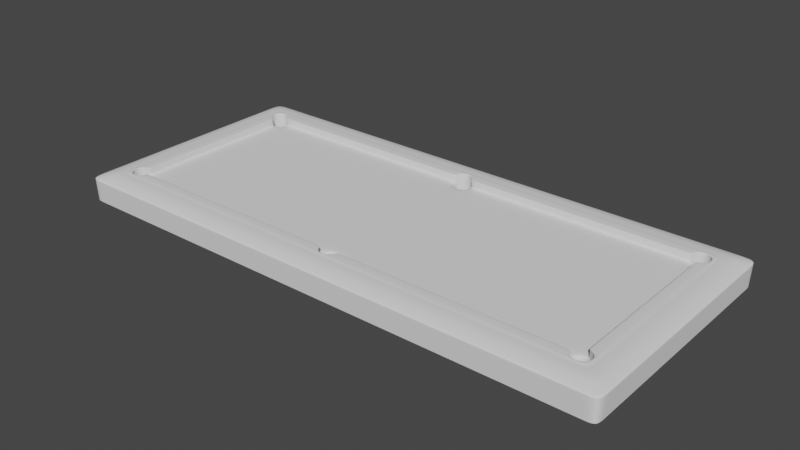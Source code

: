 # Source: Billiard.blend  (saved by Blender 3.1.7; exported with 4.5.12 LTS)
import bpy
from mathutils import Matrix  # noqa: F401  (used for matrix-valued properties, if any)

bpy.ops.wm.read_factory_settings(use_empty=True)
scene = bpy.context.scene
scene.name = 'Scene'

# ---- collections
col_collection = bpy.data.collections.new('Collection'); scene.collection.children.link(col_collection)

# ---- world
world_world = bpy.data.worlds.new('World'); scene.world = world_world
world_world.use_nodes = True; world_world.node_tree.nodes.clear()
_N = world_world.node_tree.nodes; _L = world_world.node_tree.links
n0 = _N.new('ShaderNodeOutputWorld'); n0.name = 'World Output'; n0.location = (300, 300)
n1 = _N.new('ShaderNodeBackground'); n1.name = 'Background'; n1.location = (10, 300)
n1.inputs[0].default_value = (0.05088, 0.05088, 0.05088, 1.0)
_L.new(n1.outputs[0], n0.inputs[0])
n0.is_active_output = True
world_world.color = (0.05088, 0.05088, 0.05088)
world_world.use_sun_shadow = False
world_world.sun_shadow_jitter_overblur = 0.0

# ---- meshes
me_plane_002 = bpy.data.meshes.new('Plane.002')
me_plane_002.from_pydata([(3.128, 1.4, -0.231), (3.128, 0.0, -0.231), (2.631, 1.4, -0.231), (2.631, 0.0, 0.0), (3.128, 0.924, -0.231), (2.679, 0.9668, 0.0), (3.004, 1.4, -0.231), (2.879, 1.4, -0.231), (2.755, 1.4, -0.231), (2.755, 0.924, 0.08402), (2.879, 0.924, 0.08402), (2.755, 0.0, 0.0), (0.1113, 1.043, 0.08402), (2.832, 0.9668, 0.0), (2.755, 0.9352, 0.0), (3.128, 1.043, -0.231), (3.128, 1.162, -0.231), (3.128, 1.281, -0.231), (2.755, 1.151, 0.08402), (2.832, 1.119, 0.08402), (2.648, 1.043, 0.0), (2.679, 1.119, 0.0), (2.863, 1.043, 0.08402), (2.679, 1.119, 0.08402), (2.648, 1.043, 0.08402), (2.863, 1.043, 0.0), (2.832, 1.119, 0.0), (2.755, 0.9352, 0.08402), (2.832, 0.9668, 0.08402), (0.1276, 1.162, 0.08402), (2.755, 1.162, 0.08402), (2.755, 0.924, 0.0), (2.631, 0.924, 0.0), (2.879, 1.162, 0.08402), (2.631, 1.043, 0.0), (2.879, 1.043, 0.08402), (2.631, 1.162, 0.08402), (2.631, 1.043, 0.08402), (2.755, 1.151, 0.0), (0.1276, 1.4, -0.231), (0.0, 1.4, -0.231), (0.1276, 0.0, 0.0), (0.0, 0.0, 0.0), (0.07973, 0.9668, 0.0), (0.0, 0.9352, 0.0), (2.755, 0.0, 0.08402), (2.879, 0.0, 0.08402), (0.1113, 1.043, 0.0), (0.07973, 1.119, 0.0), (0.0, 0.924, 0.0), (0.1276, 0.924, 0.0), (0.1276, 1.043, 0.0), (0.0, 1.151, 0.0), (3.141, 1.281, 0.02961), (3.137, 1.409, 0.02961), (2.755, 1.413, 0.02961), (2.631, 1.413, 0.02961), (2.631, 1.281, 0.07756), (3.141, 0.0, 0.02961), (3.141, 0.924, 0.02961), (3.004, 1.413, 0.02961), (2.879, 1.413, 0.02961), (3.004, 0.0, 0.07756), (2.879, 0.0, 0.07756), (2.755, 0.0, 0.07756), (3.004, 0.924, 0.07756), (2.879, 0.924, 0.07756), (2.755, 0.924, 0.07756), (2.755, 1.281, 0.07756), (2.879, 1.281, 0.07756), (3.004, 1.281, 0.07756), (3.141, 1.043, 0.02961), (3.141, 1.162, 0.02961), (0.1276, 1.162, 0.07756), (0.1276, 1.281, 0.07756), (2.631, 1.043, 0.07756), (2.631, 1.162, 0.07756), (2.755, 1.162, 0.07756), (2.879, 1.043, 0.07756), (2.879, 1.162, 0.07756), (3.004, 1.043, 0.07756), (3.004, 1.162, 0.07756), (2.832, 0.9668, 0.07756), (2.755, 0.9352, 0.07756), (2.648, 1.043, 0.07756), (2.679, 1.119, 0.07756), (2.863, 1.043, 0.07756), (2.832, 1.119, 0.07756), (2.755, 1.151, 0.07756), (0.0, 1.413, 0.02961), (0.1276, 1.413, 0.02961), (0.0, 1.281, 0.07756), (0.0, 1.162, 0.07756), (0.1113, 1.043, 0.07756), (0.07973, 1.119, 0.07756), (0.0, 1.151, 0.07756), (0.1276, 1.043, 0.07756), (0.07973, 1.119, 0.08402), (0.0, 1.151, 0.08402), (0.1276, 1.043, 0.08402), (0.0, 1.162, 0.08402), (-3.128, 1.4, -0.231), (-3.128, 0.0, -0.231), (-2.631, 1.4, -0.231), (-2.631, 0.0, 0.0), (-3.128, 0.924, -0.231), (-2.679, 0.9668, 0.0), (-3.004, 1.4, -0.231), (-2.879, 1.4, -0.231), (-2.755, 1.4, -0.231), (-2.755, 0.924, 0.08402), (-2.879, 0.924, 0.08402), (-2.755, 0.0, 0.0), (-0.1113, 1.043, 0.08402), (-2.832, 0.9668, 0.0), (-2.755, 0.9352, 0.0), (-3.128, 1.043, -0.231), (-3.128, 1.162, -0.231), (-3.128, 1.281, -0.231), (-2.755, 1.151, 0.08402), (-2.832, 1.119, 0.08402), (-2.648, 1.043, 0.0), (-2.679, 1.119, 0.0), (-2.863, 1.043, 0.08402), (-2.679, 1.119, 0.08402), (-2.648, 1.043, 0.08402), (-2.863, 1.043, 0.0), (-2.832, 1.119, 0.0), (-2.755, 0.9352, 0.08402), (-2.832, 0.9668, 0.08402), (-0.1276, 1.162, 0.08402), (-2.755, 1.162, 0.08402), (-2.755, 0.924, 0.0), (-2.631, 0.924, 0.0), (-2.879, 1.162, 0.08402), (-2.631, 1.043, 0.0), (-2.879, 1.043, 0.08402), (-2.631, 1.162, 0.08402), (-2.631, 1.043, 0.08402), (-2.755, 1.151, 0.0), (-0.1276, 1.4, -0.231), (-0.1276, 0.0, 0.0), (-0.07973, 0.9668, 0.0), (-2.755, 0.0, 0.08402), (-2.879, 0.0, 0.08402), (-0.1113, 1.043, 0.0), (-0.07973, 1.119, 0.0), (-0.1276, 0.924, 0.0), (-0.1276, 1.043, 0.0), (-3.141, 1.281, 0.02961), (-3.137, 1.409, 0.02961), (-2.755, 1.413, 0.02961), (-2.631, 1.413, 0.02961), (-2.631, 1.281, 0.07756), (-3.141, 0.0, 0.02961), (-3.141, 0.924, 0.02961), (-3.004, 1.413, 0.02961), (-2.879, 1.413, 0.02961), (-3.004, 0.0, 0.07756), (-2.879, 0.0, 0.07756), (-2.755, 0.0, 0.07756), (-3.004, 0.924, 0.07756), (-2.879, 0.924, 0.07756), (-2.755, 0.924, 0.07756), (-2.755, 1.281, 0.07756), (-2.879, 1.281, 0.07756), (-3.004, 1.281, 0.07756), (-3.141, 1.043, 0.02961), (-3.141, 1.162, 0.02961), (-0.1276, 1.162, 0.07756), (-0.1276, 1.281, 0.07756), (-2.631, 1.043, 0.07756), (-2.631, 1.162, 0.07756), (-2.755, 1.162, 0.07756), (-2.879, 1.043, 0.07756), (-2.879, 1.162, 0.07756), (-3.004, 1.043, 0.07756), (-3.004, 1.162, 0.07756), (-2.832, 0.9668, 0.07756), (-2.755, 0.9352, 0.07756), (-2.648, 1.043, 0.07756), (-2.679, 1.119, 0.07756), (-2.863, 1.043, 0.07756), (-2.832, 1.119, 0.07756), (-2.755, 1.151, 0.07756), (-0.1276, 1.413, 0.02961), (-0.1113, 1.043, 0.07756), (-0.07973, 1.119, 0.07756), (-0.1276, 1.043, 0.07756), (-0.07973, 1.119, 0.08402), (-0.1276, 1.043, 0.08402), (3.128, -1.4, -0.231), (2.631, -1.4, -0.231), (3.128, -0.924, -0.231), (2.679, -0.9668, 0.0), (3.004, -1.4, -0.231), (2.879, -1.4, -0.231), (2.755, -1.4, -0.231), (2.755, -0.924, 0.08402), (2.879, -0.924, 0.08402), (0.1113, -1.043, 0.08402), (2.832, -0.9668, 0.0), (2.755, -0.9352, 0.0), (3.128, -1.043, -0.231), (3.128, -1.162, -0.231), (3.128, -1.281, -0.231), (2.755, -1.151, 0.08402), (2.832, -1.119, 0.08402), (2.648, -1.043, 0.0), (2.679, -1.119, 0.0), (2.863, -1.043, 0.08402), (2.679, -1.119, 0.08402), (2.648, -1.043, 0.08402), (2.863, -1.043, 0.0), (2.832, -1.119, 0.0), (2.755, -0.9352, 0.08402), (2.832, -0.9668, 0.08402), (0.1276, -1.162, 0.08402), (2.755, -1.162, 0.08402), (2.755, -0.924, 0.0), (2.631, -0.924, 0.0), (2.879, -1.162, 0.08402), (2.631, -1.043, 0.0), (2.879, -1.043, 0.08402), (2.631, -1.162, 0.08402), (2.631, -1.043, 0.08402), (2.755, -1.151, 0.0), (0.1276, -1.4, -0.231), (0.0, -1.4, -0.231), (0.07973, -0.9668, 0.0), (0.0, -0.9352, 0.0), (0.1113, -1.043, 0.0), (0.07973, -1.119, 0.0), (0.0, -0.924, 0.0), (0.1276, -0.924, 0.0), (0.1276, -1.043, 0.0), (0.0, -1.151, 0.0), (3.141, -1.281, 0.02961), (3.137, -1.409, 0.02961), (2.755, -1.413, 0.02961), (2.631, -1.413, 0.02961), (2.631, -1.281, 0.07756), (3.141, -0.924, 0.02961), (3.004, -1.413, 0.02961), (2.879, -1.413, 0.02961), (3.004, -0.924, 0.07756), (2.879, -0.924, 0.07756), (2.755, -0.924, 0.07756), (2.755, -1.281, 0.07756), (2.879, -1.281, 0.07756), (3.004, -1.281, 0.07756), (3.141, -1.043, 0.02961), (3.141, -1.162, 0.02961), (0.1276, -1.162, 0.07756), (0.1276, -1.281, 0.07756), (2.631, -1.043, 0.07756), (2.631, -1.162, 0.07756), (2.755, -1.162, 0.07756), (2.879, -1.043, 0.07756), (2.879, -1.162, 0.07756), (3.004, -1.043, 0.07756), (3.004, -1.162, 0.07756), (2.832, -0.9668, 0.07756), (2.755, -0.9352, 0.07756), (2.648, -1.043, 0.07756), (2.679, -1.119, 0.07756), (2.863, -1.043, 0.07756), (2.832, -1.119, 0.07756), (2.755, -1.151, 0.07756), (0.0, -1.413, 0.02961), (0.1276, -1.413, 0.02961), (0.0, -1.281, 0.07756), (0.0, -1.162, 0.07756), (0.1113, -1.043, 0.07756), (0.07973, -1.119, 0.07756), (0.0, -1.151, 0.07756), (0.1276, -1.043, 0.07756), (0.07973, -1.119, 0.08402), (0.0, -1.151, 0.08402), (0.1276, -1.043, 0.08402), (0.0, -1.162, 0.08402), (-3.128, -1.4, -0.231), (-2.631, -1.4, -0.231), (-3.128, -0.924, -0.231), (-2.679, -0.9668, 0.0), (-3.004, -1.4, -0.231), (-2.879, -1.4, -0.231), (-2.755, -1.4, -0.231), (-2.755, -0.924, 0.08402), (-2.879, -0.924, 0.08402), (-0.1113, -1.043, 0.08402), (-2.832, -0.9668, 0.0), (-2.755, -0.9352, 0.0), (-3.128, -1.043, -0.231), (-3.128, -1.162, -0.231), (-3.128, -1.281, -0.231), (-2.755, -1.151, 0.08402), (-2.832, -1.119, 0.08402), (-2.648, -1.043, 0.0), (-2.679, -1.119, 0.0), (-2.863, -1.043, 0.08402), (-2.679, -1.119, 0.08402), (-2.648, -1.043, 0.08402), (-2.863, -1.043, 0.0), (-2.832, -1.119, 0.0), (-2.755, -0.9352, 0.08402), (-2.832, -0.9668, 0.08402), (-0.1276, -1.162, 0.08402), (-2.755, -1.162, 0.08402), (-2.755, -0.924, 0.0), (-2.631, -0.924, 0.0), (-2.879, -1.162, 0.08402), (-2.631, -1.043, 0.0), (-2.879, -1.043, 0.08402), (-2.631, -1.162, 0.08402), (-2.631, -1.043, 0.08402), (-2.755, -1.151, 0.0), (-0.1276, -1.4, -0.231), (-0.07973, -0.9668, 0.0), (-0.1113, -1.043, 0.0), (-0.07973, -1.119, 0.0), (-0.1276, -0.924, 0.0), (-0.1276, -1.043, 0.0), (-3.141, -1.281, 0.02961), (-3.137, -1.409, 0.02961), (-2.755, -1.413, 0.02961), (-2.631, -1.413, 0.02961), (-2.631, -1.281, 0.07756), (-3.141, -0.924, 0.02961), (-3.004, -1.413, 0.02961), (-2.879, -1.413, 0.02961), (-3.004, -0.924, 0.07756), (-2.879, -0.924, 0.07756), (-2.755, -0.924, 0.07756), (-2.755, -1.281, 0.07756), (-2.879, -1.281, 0.07756), (-3.004, -1.281, 0.07756), (-3.141, -1.043, 0.02961), (-3.141, -1.162, 0.02961), (-0.1276, -1.162, 0.07756), (-0.1276, -1.281, 0.07756), (-2.631, -1.043, 0.07756), (-2.631, -1.162, 0.07756), (-2.755, -1.162, 0.07756), (-2.879, -1.043, 0.07756), (-2.879, -1.162, 0.07756), (-3.004, -1.043, 0.07756), (-3.004, -1.162, 0.07756), (-2.832, -0.9668, 0.07756), (-2.755, -0.9352, 0.07756), (-2.648, -1.043, 0.07756), (-2.679, -1.119, 0.07756), (-2.863, -1.043, 0.07756), (-2.832, -1.119, 0.07756), (-2.755, -1.151, 0.07756), (-0.1276, -1.413, 0.02961), (-0.1113, -1.043, 0.07756), (-0.07973, -1.119, 0.07756), (-0.1276, -1.043, 0.07756), (-0.07973, -1.119, 0.08402), (-0.1276, -1.043, 0.08402), (2.863, 1.043, 0.008808), (2.832, 1.119, 0.008808), (2.631, 1.043, 0.008808), (2.755, 0.0, 0.008808), (2.755, 1.151, 0.008808), (0.1113, 1.043, 0.008808), (0.1276, 1.043, 0.008808), (2.648, 1.043, 0.008808), (2.679, 1.119, 0.008808), (2.832, 0.9668, 0.008808), (2.755, 0.9352, 0.008808), (2.755, 0.924, 0.008808), (0.0, 1.151, 0.008808), (0.07973, 1.119, 0.008808), (-2.863, 1.043, 0.008808), (-2.832, 1.119, 0.008808), (-2.631, 1.043, 0.008808), (-2.755, 0.0, 0.008808), (-2.755, 1.151, 0.008808), (-0.1113, 1.043, 0.008808), (-0.1276, 1.043, 0.008808), (-2.648, 1.043, 0.008808), (-2.679, 1.119, 0.008808), (-2.832, 0.9668, 0.008808), (-2.755, 0.9352, 0.008808), (-2.755, 0.924, 0.008808), (-0.07973, 1.119, 0.008808), (2.863, -1.043, 0.008808), (2.832, -1.119, 0.008808), (2.631, -1.043, 0.008808), (2.755, -1.151, 0.008808), (0.1113, -1.043, 0.008808), (0.1276, -1.043, 0.008808), (2.648, -1.043, 0.008808), (2.679, -1.119, 0.008808), (2.832, -0.9668, 0.008808), (2.755, -0.9352, 0.008808), (2.755, -0.924, 0.008808), (0.0, -1.151, 0.008808), (0.07973, -1.119, 0.008808), (-2.863, -1.043, 0.008808), (-2.832, -1.119, 0.008808), (-2.631, -1.043, 0.008808), (-2.755, -1.151, 0.008808), (-0.1113, -1.043, 0.008808), (-0.1276, -1.043, 0.008808), (-2.648, -1.043, 0.008808), (-2.679, -1.119, 0.008808), (-2.832, -0.9668, 0.008808), (-2.755, -0.9352, 0.008808), (-2.755, -0.924, 0.008808), (-0.07973, -1.119, 0.008808), (2.631, 1.043, 0.06906), (2.755, 0.0, 0.06906), (0.1276, 1.043, 0.06906), (2.679, 1.119, 0.06906), (2.755, 0.9352, 0.06906), (2.755, 0.924, 0.06906), (0.07973, 1.119, 0.06906), (-2.631, 1.043, 0.06906), (-2.755, 0.0, 0.06906), (-0.1276, 1.043, 0.06906), (-2.679, 1.119, 0.06906), (-2.755, 0.9352, 0.06906), (-2.755, 0.924, 0.06906), (-0.07973, 1.119, 0.06906), (2.631, -1.043, 0.06906), (0.1276, -1.043, 0.06906), (2.679, -1.119, 0.06906), (2.755, -0.9352, 0.06906), (2.755, -0.924, 0.06906), (0.07973, -1.119, 0.06906), (-2.631, -1.043, 0.06906), (-0.1276, -1.043, 0.06906), (-2.679, -1.119, 0.06906), (-2.755, -0.9352, 0.06906), (-2.755, -0.924, 0.06906), (-0.07973, -1.119, 0.06906), (2.863, 1.043, 0.06906), (2.832, 1.119, 0.06906), (2.755, 1.151, 0.06906), (0.1113, 1.043, 0.06906), (2.648, 1.043, 0.06906), (2.832, 0.9668, 0.06906), (0.0, 1.151, 0.06906), (-2.863, 1.043, 0.06906), (-2.832, 1.119, 0.06906), (-2.755, 1.151, 0.06906), (-0.1113, 1.043, 0.06906), (-2.648, 1.043, 0.06906), (-2.832, 0.9668, 0.06906), (2.863, -1.043, 0.06906), (2.832, -1.119, 0.06906), (2.755, -1.151, 0.06906), (0.1113, -1.043, 0.06906), (2.648, -1.043, 0.06906), (2.832, -0.9668, 0.06906), (0.0, -1.151, 0.06906), (-2.863, -1.043, 0.06906), (-2.832, -1.119, 0.06906), (-2.755, -1.151, 0.06906), (-0.1113, -1.043, 0.06906), (-2.648, -1.043, 0.06906), (-2.832, -0.9668, 0.06906), (0.0, 1.413, 0.01422), (3.137, 1.409, 0.01422), (3.141, 1.281, 0.01422), (0.1276, 1.413, 0.01422), (3.141, 1.162, 0.01422), (2.755, 1.413, 0.01422), (3.141, 0.924, 0.01422), (3.141, 0.0, 0.01422), (2.631, 1.413, 0.01422), (3.141, 1.043, 0.01422), (3.004, 1.413, 0.01422), (2.879, 1.413, 0.01422), (-3.137, 1.409, 0.01422), (-3.141, 1.281, 0.01422), (-0.1276, 1.413, 0.01422), (-3.141, 1.162, 0.01422), (-2.755, 1.413, 0.01422), (-3.141, 0.924, 0.01422), (-3.141, 0.0, 0.01422), (-2.631, 1.413, 0.01422), (-3.141, 1.043, 0.01422), (-3.004, 1.413, 0.01422), (-2.879, 1.413, 0.01422), (0.0, -1.413, 0.01422), (3.137, -1.409, 0.01422), (3.141, -1.281, 0.01422), (0.1276, -1.413, 0.01422), (3.141, -1.162, 0.01422), (2.755, -1.413, 0.01422), (3.141, -0.924, 0.01422), (2.631, -1.413, 0.01422), (3.141, -1.043, 0.01422), (3.004, -1.413, 0.01422), (2.879, -1.413, 0.01422), (-3.137, -1.409, 0.01422), (-3.141, -1.281, 0.01422), (-0.1276, -1.413, 0.01422), (-3.141, -1.162, 0.01422), (-2.755, -1.413, 0.01422), (-3.141, -0.924, 0.01422), (-2.631, -1.413, 0.01422), (-3.141, -1.043, 0.01422), (-3.004, -1.413, 0.01422), (-2.879, -1.413, 0.01422), (0.1276, 1.413, -0.001262), (3.141, 0.924, -0.001262), (3.141, 0.0, -0.001262), (2.631, 1.413, -0.001262), (3.004, 1.413, -0.001262), (-0.1276, 1.413, -0.001262), (-3.141, 0.924, -0.001262), (-3.141, 0.0, -0.001262), (-2.631, 1.413, -0.001262), (-3.004, 1.413, -0.001262), (0.1276, -1.413, -0.001262), (3.141, -0.924, -0.001262), (2.631, -1.413, -0.001262), (3.004, -1.413, -0.001262), (-0.1276, -1.413, -0.001262), (-3.141, -0.924, -0.001262), (-2.631, -1.413, -0.001262), (-3.004, -1.413, -0.001262), (0.0, 1.413, -0.001262), (3.137, 1.409, -0.001262), (3.141, 1.281, -0.001262), (3.141, 1.162, -0.001262), (2.755, 1.413, -0.001262), (3.141, 1.043, -0.001262), (2.879, 1.413, -0.001262), (-3.137, 1.409, -0.001262), (-3.141, 1.281, -0.001262), (-3.141, 1.162, -0.001262), (-2.755, 1.413, -0.001262), (-3.141, 1.043, -0.001262), (-2.879, 1.413, -0.001262), (0.0, -1.413, -0.001262), (3.137, -1.409, -0.001262), (3.141, -1.281, -0.001262), (3.141, -1.162, -0.001262), (2.755, -1.413, -0.001262), (3.141, -1.043, -0.001262), (2.879, -1.413, -0.001262), (-3.137, -1.409, -0.001262), (-3.141, -1.281, -0.001262), (-3.141, -1.162, -0.001262), (-2.755, -1.413, -0.001262), (-3.141, -1.043, -0.001262), (-2.879, -1.413, -0.001262), (2.679, 0.9668, -0.1076), (2.832, 0.9668, -0.1076), (2.755, 0.9352, -0.1076), (2.648, 1.043, -0.1076), (2.679, 1.119, -0.1076), (2.863, 1.043, -0.1076), (2.832, 1.119, -0.1076), (2.755, 1.151, -0.1076), (0.07973, 0.9668, -0.1076), (0.0, 0.9352, -0.1076), (0.1113, 1.043, -0.1076), (0.07973, 1.119, -0.1076), (0.0, 1.151, -0.1076), (-2.679, 0.9668, -0.1076), (-2.832, 0.9668, -0.1076), (-2.755, 0.9352, -0.1076), (-2.648, 1.043, -0.1076), (-2.679, 1.119, -0.1076), (-2.863, 1.043, -0.1076), (-2.832, 1.119, -0.1076), (-2.755, 1.151, -0.1076), (-0.07973, 0.9668, -0.1076), (-0.1113, 1.043, -0.1076), (-0.07973, 1.119, -0.1076), (2.679, -0.9668, -0.1076), (2.832, -0.9668, -0.1076), (2.755, -0.9352, -0.1076), (2.648, -1.043, -0.1076), (2.679, -1.119, -0.1076), (2.863, -1.043, -0.1076), (2.832, -1.119, -0.1076), (2.755, -1.151, -0.1076), (0.07973, -0.9668, -0.1076), (0.0, -0.9352, -0.1076), (0.1113, -1.043, -0.1076), (0.07973, -1.119, -0.1076), (0.0, -1.151, -0.1076), (-2.679, -0.9668, -0.1076), (-2.832, -0.9668, -0.1076), (-2.755, -0.9352, -0.1076), (-2.648, -1.043, -0.1076), (-2.679, -1.119, -0.1076), (-2.863, -1.043, -0.1076), (-2.832, -1.119, -0.1076), (-2.755, -1.151, -0.1076), (-0.07973, -0.9668, -0.1076), (-0.1113, -1.043, -0.1076), (-0.07973, -1.119, -0.1076), (2.679, 0.9668, -0.219), (2.832, 0.9668, -0.219), (2.755, 0.9352, -0.219), (2.648, 1.043, -0.219), (2.679, 1.119, -0.219), (2.863, 1.043, -0.219), (2.832, 1.119, -0.219), (2.755, 1.151, -0.219), (0.07973, 0.9668, -0.219), (0.0, 0.9352, -0.219), (0.1113, 1.043, -0.219), (0.07973, 1.119, -0.219), (0.0, 1.151, -0.219), (-2.679, 0.9668, -0.219), (-2.832, 0.9668, -0.219), (-2.755, 0.9352, -0.219), (-2.648, 1.043, -0.219), (-2.679, 1.119, -0.219), (-2.863, 1.043, -0.219), (-2.832, 1.119, -0.219), (-2.755, 1.151, -0.219), (-0.07973, 0.9668, -0.219), (-0.1113, 1.043, -0.219), (-0.07973, 1.119, -0.219), (2.679, -0.9668, -0.219), (2.832, -0.9668, -0.219), (2.755, -0.9352, -0.219), (2.648, -1.043, -0.219), (2.679, -1.119, -0.219), (2.863, -1.043, -0.219), (2.832, -1.119, -0.219), (2.755, -1.151, -0.219), (0.07973, -0.9668, -0.219), (0.0, -0.9352, -0.219), (0.1113, -1.043, -0.219), (0.07973, -1.119, -0.219), (0.0, -1.151, -0.219), (-2.679, -0.9668, -0.219), (-2.832, -0.9668, -0.219), (-2.755, -0.9352, -0.219), (-2.648, -1.043, -0.219), (-2.679, -1.119, -0.219), (-2.863, -1.043, -0.219), (-2.832, -1.119, -0.219), (-2.755, -1.151, -0.219), (-0.07973, -0.9668, -0.219), (-0.1113, -1.043, -0.219), (-0.07973, -1.119, -0.219)], [], [(24, 23, 36, 37), (28, 27, 9, 10), (41, 3, 32, 50), (99, 37, 36, 29), (3, 11, 31, 32), (45, 46, 10, 9), (466, 475, 60, 54), (419, 442, 93, 94), (413, 443, 84, 75), (415, 413, 75, 96), (472, 471, 59, 58), (418, 414, 64, 67), (417, 418, 67, 83), (416, 441, 88, 85), (470, 473, 56, 55), (50, 32, 34, 51), (441, 440, 87, 88), (467, 466, 54, 53), (473, 468, 90, 56), (440, 439, 86, 87), (439, 444, 82, 86), (14, 5, 32, 31), (442, 415, 96, 93), (5, 20, 34, 32), (443, 416, 85, 84), (469, 467, 53, 72), (468, 465, 89, 90), (474, 469, 72, 71), (476, 470, 55, 61), (42, 41, 50, 49), (444, 417, 83, 82), (471, 474, 71, 59), (43, 44, 49, 50), (47, 43, 50, 51), (475, 476, 61, 60), (445, 419, 94, 95), (70, 53, 54, 60), (74, 57, 56, 90), (62, 58, 59, 65), (67, 64, 45, 9), (63, 62, 65, 66), (57, 68, 55, 56), (68, 69, 61, 55), (69, 70, 60, 61), (66, 65, 80, 78), (78, 80, 81, 79), (79, 81, 70, 69), (77, 79, 69, 68), (76, 77, 68, 57), (83, 67, 9, 27), (73, 76, 57, 74), (65, 59, 71, 80), (80, 71, 72, 81), (81, 72, 53, 70), (79, 77, 30, 33), (78, 79, 33, 35), (85, 88, 18, 23), (66, 78, 35, 10), (88, 87, 19, 18), (93, 96, 99, 12), (91, 74, 90, 89), (92, 73, 74, 91), (87, 86, 22, 19), (76, 73, 29, 36), (22, 28, 10, 35), (19, 22, 35, 33), (18, 19, 33, 30), (23, 18, 30, 36), (97, 12, 99, 29), (98, 97, 29, 100), (63, 66, 10, 46), (82, 83, 27, 28), (77, 76, 36, 30), (75, 84, 24, 37), (96, 75, 37, 99), (84, 85, 23, 24), (94, 93, 12, 97), (73, 92, 100, 29), (86, 82, 28, 22), (95, 94, 97, 98), (125, 138, 137, 124), (129, 111, 110, 128), (141, 147, 133, 104), (190, 130, 137, 138), (104, 133, 132, 112), (143, 110, 111, 144), (477, 150, 156, 486), (426, 187, 186, 449), (420, 171, 180, 450), (422, 188, 171, 420), (483, 154, 155, 482), (425, 163, 160, 421), (424, 179, 163, 425), (423, 181, 184, 448), (481, 151, 152, 484), (147, 148, 135, 133), (448, 184, 183, 447), (478, 149, 150, 477), (484, 152, 185, 479), (447, 183, 182, 446), (446, 182, 178, 451), (115, 132, 133, 106), (449, 186, 188, 422), (106, 133, 135, 121), (450, 180, 181, 423), (480, 168, 149, 478), (479, 185, 89, 465), (485, 167, 168, 480), (487, 157, 151, 481), (42, 49, 147, 141), (451, 178, 179, 424), (482, 155, 167, 485), (142, 147, 49, 44), (145, 148, 147, 142), (486, 156, 157, 487), (445, 95, 187, 426), (166, 156, 150, 149), (170, 185, 152, 153), (158, 161, 155, 154), (163, 110, 143, 160), (159, 162, 161, 158), (153, 152, 151, 164), (164, 151, 157, 165), (165, 157, 156, 166), (162, 174, 176, 161), (174, 175, 177, 176), (175, 165, 166, 177), (173, 164, 165, 175), (172, 153, 164, 173), (179, 128, 110, 163), (169, 170, 153, 172), (161, 176, 167, 155), (176, 177, 168, 167), (177, 166, 149, 168), (175, 134, 131, 173), (174, 136, 134, 175), (181, 124, 119, 184), (162, 111, 136, 174), (184, 119, 120, 183), (186, 113, 190, 188), (91, 89, 185, 170), (92, 91, 170, 169), (183, 120, 123, 182), (172, 137, 130, 169), (123, 136, 111, 129), (120, 134, 136, 123), (119, 131, 134, 120), (124, 137, 131, 119), (189, 130, 190, 113), (98, 100, 130, 189), (159, 144, 111, 162), (178, 129, 128, 179), (173, 131, 137, 172), (171, 138, 125, 180), (188, 190, 138, 171), (180, 125, 124, 181), (187, 189, 113, 186), (169, 130, 100, 92), (182, 123, 129, 178), (95, 98, 189, 187), (212, 225, 224, 211), (216, 199, 198, 215), (41, 234, 220, 3), (279, 217, 224, 225), (3, 220, 219, 11), (45, 198, 199, 46), (489, 238, 243, 497), (432, 274, 273, 455), (427, 255, 264, 456), (428, 276, 255, 427), (472, 58, 242, 494), (431, 247, 64, 414), (430, 263, 247, 431), (429, 265, 268, 454), (493, 239, 240, 495), (234, 235, 222, 220), (454, 268, 267, 453), (490, 237, 238, 489), (495, 240, 270, 491), (453, 267, 266, 452), (452, 266, 262, 457), (202, 219, 220, 194), (455, 273, 276, 428), (194, 220, 222, 208), (456, 264, 265, 429), (492, 252, 237, 490), (491, 270, 269, 488), (496, 251, 252, 492), (498, 244, 239, 493), (42, 233, 234, 41), (457, 262, 263, 430), (494, 242, 251, 496), (229, 234, 233, 230), (231, 235, 234, 229), (497, 243, 244, 498), (458, 275, 274, 432), (250, 243, 238, 237), (254, 270, 240, 241), (62, 245, 242, 58), (247, 198, 45, 64), (63, 246, 245, 62), (241, 240, 239, 248), (248, 239, 244, 249), (249, 244, 243, 250), (246, 258, 260, 245), (258, 259, 261, 260), (259, 249, 250, 261), (257, 248, 249, 259), (256, 241, 248, 257), (263, 215, 198, 247), (253, 254, 241, 256), (245, 260, 251, 242), (260, 261, 252, 251), (261, 250, 237, 252), (259, 221, 218, 257), (258, 223, 221, 259), (265, 211, 206, 268), (246, 199, 223, 258), (268, 206, 207, 267), (273, 200, 279, 276), (271, 269, 270, 254), (272, 271, 254, 253), (267, 207, 210, 266), (256, 224, 217, 253), (210, 223, 199, 216), (207, 221, 223, 210), (206, 218, 221, 207), (211, 224, 218, 206), (277, 217, 279, 200), (278, 280, 217, 277), (63, 46, 199, 246), (262, 216, 215, 263), (257, 218, 224, 256), (255, 225, 212, 264), (276, 279, 225, 255), (264, 212, 211, 265), (274, 277, 200, 273), (253, 217, 280, 272), (266, 210, 216, 262), (275, 278, 277, 274), (302, 301, 314, 315), (306, 305, 288, 289), (141, 104, 310, 321), (360, 315, 314, 307), (104, 112, 309, 310), (143, 144, 289, 288), (499, 507, 329, 324), (438, 462, 356, 357), (433, 463, 350, 341), (434, 433, 341, 358), (483, 504, 328, 154), (437, 421, 160, 333), (436, 437, 333, 349), (435, 461, 354, 351), (503, 505, 326, 325), (321, 310, 312, 322), (461, 460, 353, 354), (500, 499, 324, 323), (505, 501, 355, 326), (460, 459, 352, 353), (459, 464, 348, 352), (292, 284, 310, 309), (462, 434, 358, 356), (284, 298, 312, 310), (463, 435, 351, 350), (502, 500, 323, 338), (501, 488, 269, 355), (506, 502, 338, 337), (508, 503, 325, 330), (42, 141, 321, 233), (464, 436, 349, 348), (504, 506, 337, 328), (318, 230, 233, 321), (319, 318, 321, 322), (507, 508, 330, 329), (458, 438, 357, 275), (336, 323, 324, 329), (340, 327, 326, 355), (158, 154, 328, 331), (333, 160, 143, 288), (159, 158, 331, 332), (327, 334, 325, 326), (334, 335, 330, 325), (335, 336, 329, 330), (332, 331, 346, 344), (344, 346, 347, 345), (345, 347, 336, 335), (343, 345, 335, 334), (342, 343, 334, 327), (349, 333, 288, 305), (339, 342, 327, 340), (331, 328, 337, 346), (346, 337, 338, 347), (347, 338, 323, 336), (345, 343, 308, 311), (344, 345, 311, 313), (351, 354, 296, 301), (332, 344, 313, 289), (354, 353, 297, 296), (356, 358, 360, 290), (271, 340, 355, 269), (272, 339, 340, 271), (353, 352, 300, 297), (342, 339, 307, 314), (300, 306, 289, 313), (297, 300, 313, 311), (296, 297, 311, 308), (301, 296, 308, 314), (359, 290, 360, 307), (278, 359, 307, 280), (159, 332, 289, 144), (348, 349, 305, 306), (343, 342, 314, 308), (341, 350, 302, 315), (358, 341, 315, 360), (350, 351, 301, 302), (357, 356, 290, 359), (339, 272, 280, 307), (352, 348, 306, 300), (275, 357, 359, 278), (236, 320, 412, 399), (291, 292, 410, 409), (298, 299, 408, 407), (319, 322, 406, 405), (303, 291, 409, 401), (304, 303, 401, 402), (316, 304, 402, 404), (299, 316, 404, 408), (292, 309, 411, 410), (309, 112, 378, 411), (322, 312, 403, 406), (312, 298, 407, 403), (320, 319, 405, 412), (236, 399, 400, 232), (201, 396, 397, 202), (208, 394, 395, 209), (231, 392, 393, 235), (213, 388, 396, 201), (214, 389, 388, 213), (226, 391, 389, 214), (209, 395, 391, 226), (202, 397, 398, 219), (219, 398, 364, 11), (235, 393, 390, 222), (222, 390, 394, 208), (232, 400, 392, 231), (52, 373, 387, 146), (114, 384, 385, 115), (121, 382, 383, 122), (145, 380, 381, 148), (126, 375, 384, 114), (127, 376, 375, 126), (139, 379, 376, 127), (122, 383, 379, 139), (115, 385, 386, 132), (132, 386, 378, 112), (148, 381, 377, 135), (135, 377, 382, 121), (146, 387, 380, 145), (52, 48, 374, 373), (13, 14, 371, 370), (20, 21, 369, 368), (47, 51, 367, 366), (25, 13, 370, 361), (26, 25, 361, 362), (38, 26, 362, 365), (21, 38, 365, 369), (14, 31, 372, 371), (31, 11, 364, 372), (51, 34, 363, 367), (34, 20, 368, 363), (48, 47, 366, 374), (399, 412, 438, 458), (409, 410, 436, 464), (407, 408, 435, 463), (405, 406, 434, 462), (401, 409, 464, 459), (402, 401, 459, 460), (404, 402, 460, 461), (408, 404, 461, 435), (410, 411, 437, 436), (411, 378, 421, 437), (406, 403, 433, 434), (403, 407, 463, 433), (412, 405, 462, 438), (399, 458, 432, 400), (396, 457, 430, 397), (394, 456, 429, 395), (392, 455, 428, 393), (388, 452, 457, 396), (389, 453, 452, 388), (391, 454, 453, 389), (395, 429, 454, 391), (397, 430, 431, 398), (398, 431, 414, 364), (393, 428, 427, 390), (390, 427, 456, 394), (400, 432, 455, 392), (373, 445, 426, 387), (384, 451, 424, 385), (382, 450, 423, 383), (380, 449, 422, 381), (375, 446, 451, 384), (376, 447, 446, 375), (379, 448, 447, 376), (383, 423, 448, 379), (385, 424, 425, 386), (386, 425, 421, 378), (381, 422, 420, 377), (377, 420, 450, 382), (387, 426, 449, 380), (373, 374, 419, 445), (370, 371, 417, 444), (368, 369, 416, 443), (366, 367, 415, 442), (361, 370, 444, 439), (362, 361, 439, 440), (365, 362, 440, 441), (369, 365, 441, 416), (371, 372, 418, 417), (372, 364, 414, 418), (367, 363, 413, 415), (363, 368, 443, 413), (374, 366, 442, 419), (526, 552, 508, 507), (524, 551, 506, 504), (552, 550, 503, 508), (551, 549, 502, 506), (523, 540, 488, 501), (549, 548, 500, 502), (525, 523, 501, 505), (548, 547, 499, 500), (550, 525, 505, 503), (516, 524, 504, 483), (547, 526, 507, 499), (522, 497, 498, 546), (520, 494, 496, 545), (546, 498, 493, 544), (545, 496, 492, 543), (519, 491, 488, 540), (543, 492, 490, 542), (521, 495, 491, 519), (542, 490, 489, 541), (544, 493, 495, 521), (511, 472, 494, 520), (541, 489, 497, 522), (518, 486, 487, 539), (515, 482, 485, 538), (539, 487, 481, 537), (538, 485, 480, 536), (514, 479, 465, 527), (536, 480, 478, 535), (517, 484, 479, 514), (535, 478, 477, 534), (537, 481, 484, 517), (516, 483, 482, 515), (534, 477, 486, 518), (513, 533, 476, 475), (510, 532, 474, 471), (533, 531, 470, 476), (532, 530, 469, 474), (509, 527, 465, 468), (530, 529, 467, 469), (512, 509, 468, 473), (529, 528, 466, 467), (531, 512, 473, 470), (511, 510, 471, 472), (528, 513, 475, 466), (0, 6, 513, 528), (1, 4, 510, 511), (8, 2, 512, 531), (17, 0, 528, 529), (2, 39, 509, 512), (16, 17, 529, 530), (39, 40, 527, 509), (15, 16, 530, 532), (7, 8, 531, 533), (4, 15, 532, 510), (6, 7, 533, 513), (101, 534, 518, 107), (102, 516, 515, 105), (109, 537, 517, 103), (118, 535, 534, 101), (103, 517, 514, 140), (117, 536, 535, 118), (140, 514, 527, 40), (116, 538, 536, 117), (108, 539, 537, 109), (105, 515, 538, 116), (107, 518, 539, 108), (191, 541, 522, 195), (1, 511, 520, 193), (197, 544, 521, 192), (205, 542, 541, 191), (192, 521, 519, 227), (204, 543, 542, 205), (227, 519, 540, 228), (203, 545, 543, 204), (196, 546, 544, 197), (193, 520, 545, 203), (195, 522, 546, 196), (281, 285, 526, 547), (102, 283, 524, 516), (287, 282, 525, 550), (295, 281, 547, 548), (282, 317, 523, 525), (294, 295, 548, 549), (317, 228, 540, 523), (293, 294, 549, 551), (286, 287, 550, 552), (283, 293, 551, 524), (285, 286, 552, 526), (213, 201, 578, 582), (115, 106, 566, 568), (318, 319, 599, 598), (26, 38, 560, 559), (214, 213, 582, 583), (114, 115, 568, 567), (319, 320, 600, 599), (38, 21, 557, 560), (226, 214, 583, 584), (106, 121, 569, 566), (320, 236, 589, 600), (209, 226, 584, 581), (121, 122, 570, 569), (126, 114, 567, 571), (229, 230, 586, 585), (44, 43, 561, 562), (284, 292, 592, 590), (127, 126, 571, 572), (231, 229, 585, 587), (43, 47, 563, 561), (292, 291, 591, 592), (139, 127, 572, 573), (232, 231, 587, 588), (47, 48, 564, 563), (298, 284, 590, 593), (122, 139, 573, 570), (236, 232, 588, 589), (5, 14, 555, 553), (48, 52, 565, 564), (299, 298, 593, 594), (14, 13, 554, 555), (291, 303, 595, 591), (202, 194, 577, 579), (142, 44, 562, 574), (20, 5, 553, 556), (303, 304, 596, 595), (201, 202, 579, 578), (145, 142, 574, 575), (21, 20, 556, 557), (304, 316, 597, 596), (194, 208, 580, 577), (146, 145, 575, 576), (13, 25, 558, 554), (316, 299, 594, 597), (208, 209, 581, 580), (230, 318, 598, 586), (52, 146, 576, 565), (25, 26, 559, 558), (585, 586, 634, 633), (570, 573, 621, 618), (599, 600, 648, 647), (559, 560, 608, 607), (587, 585, 633, 635), (574, 562, 610, 622), (600, 589, 637, 648), (560, 557, 605, 608), (588, 587, 635, 636), (575, 574, 622, 623), (562, 561, 609, 610), (589, 588, 636, 637), (576, 575, 623, 624), (561, 563, 611, 609), (590, 592, 640, 638), (565, 576, 624, 613), (563, 564, 612, 611), (592, 591, 639, 640), (579, 577, 625, 627), (564, 565, 613, 612), (593, 590, 638, 641), (578, 579, 627, 626), (568, 566, 614, 616), (594, 593, 641, 642), (577, 580, 628, 625), (567, 568, 616, 615), (591, 595, 643, 639), (553, 555, 603, 601), (580, 581, 629, 628), (566, 569, 617, 614), (595, 596, 644, 643), (555, 554, 602, 603), (582, 578, 626, 630), (569, 570, 618, 617), (596, 597, 645, 644), (556, 553, 601, 604), (583, 582, 630, 631), (571, 567, 615, 619), (597, 594, 642, 645), (557, 556, 604, 605), (584, 583, 631, 632), (572, 571, 619, 620), (586, 598, 646, 634), (554, 558, 606, 602), (581, 584, 632, 629), (573, 572, 620, 621), (598, 599, 647, 646), (558, 559, 607, 606)])
me_plane_002.polygons.foreach_set('use_smooth', [True] * 608)
_uv = me_plane_002.uv_layers.new(name='UVMap')
_uv.uv.foreach_set('vector', [0.9201, 0.8725, 0.9201, 0.9089, 0.9173, 0.915, 0.9173, 0.8725, 0.9558, 0.8361, 0.938, 0.8361, 0.938, 0.83, 0.9586, 0.83, 0.5, 0.5, 0.9173, 0.5, 0.9173, 0.83, 0.5, 0.83, 0.5, 0.8725, 0.9173, 0.8725, 0.9173, 0.915, 0.5, 0.915, 0.9173, 0.5, 0.938, 0.5, 0.938, 0.83, 0.9173, 0.83, 0.938, 0.5, 0.9586, 0.5, 0.9586, 0.83, 0.938, 0.83, 0.0, 0.0, 0.0, 0.0, 0.0, 0.0, 0.0, 0.0, 0.0, 0.0, 0.0, 0.0, 0.0, 0.0, 0.0, 0.0, 0.9173, 0.8725, 0.9201, 0.8725, 0.9201, 0.8725, 0.9173, 0.8725, 0.5, 0.8725, 0.9173, 0.8725, 0.9173, 0.8725, 0.5, 0.8725, 0.0, 0.0, 0.0, 0.0, 0.0, 0.0, 0.0, 0.0, 0.938, 0.83, 0.938, 0.5, 0.938, 0.5, 0.938, 0.83, 0.938, 0.8361, 0.938, 0.83, 0.938, 0.83, 0.938, 0.8361, 0.0, 0.0, 0.0, 0.0, 0.0, 0.0, 0.0, 0.0, 0.0, 0.0, 0.0, 0.0, 0.0, 0.0, 0.0, 0.0, 0.5, 0.83, 0.9173, 0.83, 0.9173, 0.8725, 0.5, 0.8725, 0.0, 0.0, 0.0, 0.0, 0.0, 0.0, 0.0, 0.0, 0.0, 0.0, 0.0, 0.0, 0.0, 0.0, 0.0, 0.0, 0.0, 0.0, 0.0, 0.0, 0.0, 0.0, 0.0, 0.0, 0.0, 0.0, 0.0, 0.0, 0.0, 0.0, 0.0, 0.0, 0.0, 0.0, 0.0, 0.0, 0.0, 0.0, 0.0, 0.0, 0.938, 0.8361, 0.9201, 0.8361, 0.9173, 0.83, 0.938, 0.83, 0.9558, 0.8725, 0.9586, 0.8725, 0.9586, 0.8725, 0.9558, 0.8725, 0.9201, 0.8361, 0.9201, 0.8725, 0.9173, 0.8725, 0.9173, 0.83, 0.0, 0.0, 0.0, 0.0, 0.0, 0.0, 0.0, 0.0, 0.0, 0.0, 0.0, 0.0, 0.0, 0.0, 0.0, 0.0, 0.0, 0.0, 0.0, 0.0, 0.0, 0.0, 0.0, 0.0, 0.0, 0.0, 0.0, 0.0, 0.0, 0.0, 0.0, 0.0, 0.0, 0.0, 0.0, 0.0, 0.0, 0.0, 0.0, 0.0, 0.938, 0.5, 0.9586, 0.5, 0.9586, 0.83, 0.938, 0.83, 0.0, 0.0, 0.0, 0.0, 0.0, 0.0, 0.0, 0.0, 0.0, 0.0, 0.0, 0.0, 0.0, 0.0, 0.0, 0.0, 0.9558, 0.8361, 0.938, 0.8361, 0.938, 0.83, 0.9586, 0.83, 0.9558, 0.8725, 0.9558, 0.8361, 0.9586, 0.83, 0.9586, 0.8725, 0.0, 0.0, 0.0, 0.0, 0.0, 0.0, 0.0, 0.0, 0.0, 0.0, 0.0, 0.0, 0.0, 0.0, 0.0, 0.0, 0.9793, 0.9575, 1.0, 0.9575, 1.0, 1.0, 0.9793, 1.0, 0.5, 0.9575, 0.9173, 0.9575, 0.9173, 1.0, 0.5, 1.0, 0.9793, 0.5, 1.0, 0.5, 1.0, 0.83, 0.9793, 0.83, 0.938, 0.83, 0.938, 0.5, 0.938, 0.5, 0.938, 0.83, 0.9586, 0.5, 0.9793, 0.5, 0.9793, 0.83, 0.9586, 0.83, 0.9173, 0.9575, 0.938, 0.9575, 0.938, 1.0, 0.9173, 1.0, 0.938, 0.9575, 0.9586, 0.9575, 0.9586, 1.0, 0.938, 1.0, 0.9586, 0.9575, 0.9793, 0.9575, 0.9793, 1.0, 0.9586, 1.0, 0.9586, 0.83, 0.9793, 0.83, 0.9793, 0.8725, 0.9586, 0.8725, 0.9586, 0.8725, 0.9793, 0.8725, 0.9793, 0.915, 0.9586, 0.915, 0.9586, 0.915, 0.9793, 0.915, 0.9793, 0.9575, 0.9586, 0.9575, 0.938, 0.915, 0.9586, 0.915, 0.9586, 0.9575, 0.938, 0.9575, 0.9173, 0.915, 0.938, 0.915, 0.938, 0.9575, 0.9173, 0.9575, 0.938, 0.8361, 0.938, 0.83, 0.938, 0.83, 0.938, 0.8361, 0.5, 0.915, 0.9173, 0.915, 0.9173, 0.9575, 0.5, 0.9575, 0.9793, 0.83, 1.0, 0.83, 1.0, 0.8725, 0.9793, 0.8725, 0.9793, 0.8725, 1.0, 0.8725, 1.0, 0.915, 0.9793, 0.915, 0.9793, 0.915, 1.0, 0.915, 1.0, 0.9575, 0.9793, 0.9575, 0.9586, 0.915, 0.938, 0.915, 0.938, 0.915, 0.9586, 0.915, 0.9586, 0.8725, 0.9586, 0.915, 0.9586, 0.915, 0.9586, 0.8725, 0.0, 0.0, 0.0, 0.0, 0.0, 0.0, 0.0, 0.0, 0.9586, 0.83, 0.9586, 0.8725, 0.9586, 0.8725, 0.9586, 0.83, 0.0, 0.0, 0.0, 0.0, 0.0, 0.0, 0.0, 0.0, 0.9558, 0.8725, 0.9586, 0.8725, 0.9586, 0.8725, 0.9558, 0.8725, 0.938, 0.9575, 0.9586, 0.9575, 0.9586, 1.0, 0.938, 1.0, 0.938, 0.915, 0.9586, 0.915, 0.9586, 0.9575, 0.938, 0.9575, 0.0, 0.0, 0.0, 0.0, 0.0, 0.0, 0.0, 0.0, 0.9173, 0.915, 0.5, 0.915, 0.5, 0.915, 0.9173, 0.915, 0.9558, 0.8725, 0.9558, 0.8361, 0.9586, 0.83, 0.9586, 0.8725, 0.9558, 0.9089, 0.9558, 0.8725, 0.9586, 0.8725, 0.9586, 0.915, 0.938, 0.9089, 0.9558, 0.9089, 0.9586, 0.915, 0.938, 0.915, 0.9201, 0.9089, 0.938, 0.9089, 0.938, 0.915, 0.9173, 0.915, 0.9558, 0.9089, 0.9558, 0.8725, 0.9586, 0.8725, 0.9586, 0.915, 0.938, 0.9089, 0.9558, 0.9089, 0.9586, 0.915, 0.938, 0.915, 0.9586, 0.5, 0.9586, 0.83, 0.9586, 0.83, 0.9586, 0.5, 0.0, 0.0, 0.0, 0.0, 0.0, 0.0, 0.0, 0.0, 0.938, 0.915, 0.9173, 0.915, 0.9173, 0.915, 0.938, 0.915, 0.9173, 0.8725, 0.9201, 0.8725, 0.9201, 0.8725, 0.9173, 0.8725, 0.5, 0.8725, 0.9173, 0.8725, 0.9173, 0.8725, 0.5, 0.8725, 0.0, 0.0, 0.0, 0.0, 0.0, 0.0, 0.0, 0.0, 0.0, 0.0, 0.0, 0.0, 0.0, 0.0, 0.0, 0.0, 0.9586, 0.915, 0.938, 0.915, 0.938, 0.915, 0.9586, 0.915, 0.0, 0.0, 0.0, 0.0, 0.0, 0.0, 0.0, 0.0, 0.0, 0.0, 0.0, 0.0, 0.0, 0.0, 0.0, 0.0, 0.9201, 0.8725, 0.9173, 0.8725, 0.9173, 0.915, 0.9201, 0.9089, 0.9558, 0.8361, 0.9586, 0.83, 0.938, 0.83, 0.938, 0.8361, 0.5, 0.5, 0.5, 0.83, 0.9173, 0.83, 0.9173, 0.5, 0.5, 0.8725, 0.5, 0.915, 0.9173, 0.915, 0.9173, 0.8725, 0.9173, 0.5, 0.9173, 0.83, 0.938, 0.83, 0.938, 0.5, 0.938, 0.5, 0.938, 0.83, 0.9586, 0.83, 0.9586, 0.5, 0.0, 0.0, 0.0, 0.0, 0.0, 0.0, 0.0, 0.0, 0.0, 0.0, 0.0, 0.0, 0.0, 0.0, 0.0, 0.0, 0.9173, 0.8725, 0.9173, 0.8725, 0.9201, 0.8725, 0.9201, 0.8725, 0.5, 0.8725, 0.5, 0.8725, 0.9173, 0.8725, 0.9173, 0.8725, 0.0, 0.0, 0.0, 0.0, 0.0, 0.0, 0.0, 0.0, 0.938, 0.83, 0.938, 0.83, 0.938, 0.5, 0.938, 0.5, 0.938, 0.8361, 0.938, 0.8361, 0.938, 0.83, 0.938, 0.83, 0.0, 0.0, 0.0, 0.0, 0.0, 0.0, 0.0, 0.0, 0.0, 0.0, 0.0, 0.0, 0.0, 0.0, 0.0, 0.0, 0.5, 0.83, 0.5, 0.8725, 0.9173, 0.8725, 0.9173, 0.83, 0.0, 0.0, 0.0, 0.0, 0.0, 0.0, 0.0, 0.0, 0.0, 0.0, 0.0, 0.0, 0.0, 0.0, 0.0, 0.0, 0.0, 0.0, 0.0, 0.0, 0.0, 0.0, 0.0, 0.0, 0.0, 0.0, 0.0, 0.0, 0.0, 0.0, 0.0, 0.0, 0.0, 0.0, 0.0, 0.0, 0.0, 0.0, 0.0, 0.0, 0.938, 0.8361, 0.938, 0.83, 0.9173, 0.83, 0.9201, 0.8361, 0.9558, 0.8725, 0.9558, 0.8725, 0.9586, 0.8725, 0.9586, 0.8725, 0.9201, 0.8361, 0.9173, 0.83, 0.9173, 0.8725, 0.9201, 0.8725, 0.0, 0.0, 0.0, 0.0, 0.0, 0.0, 0.0, 0.0, 0.0, 0.0, 0.0, 0.0, 0.0, 0.0, 0.0, 0.0, 0.0, 0.0, 0.0, 0.0, 0.0, 0.0, 0.0, 0.0, 0.0, 0.0, 0.0, 0.0, 0.0, 0.0, 0.0, 0.0, 0.0, 0.0, 0.0, 0.0, 0.0, 0.0, 0.0, 0.0, 0.938, 0.5, 0.938, 0.83, 0.9586, 0.83, 0.9586, 0.5, 0.0, 0.0, 0.0, 0.0, 0.0, 0.0, 0.0, 0.0, 0.0, 0.0, 0.0, 0.0, 0.0, 0.0, 0.0, 0.0, 0.9558, 0.8361, 0.9586, 0.83, 0.938, 0.83, 0.938, 0.8361, 0.9558, 0.8725, 0.9586, 0.8725, 0.9586, 0.83, 0.9558, 0.8361, 0.0, 0.0, 0.0, 0.0, 0.0, 0.0, 0.0, 0.0, 0.0, 0.0, 0.0, 0.0, 0.0, 0.0, 0.0, 0.0, 0.9793, 0.9575, 0.9793, 1.0, 1.0, 1.0, 1.0, 0.9575, 0.5, 0.9575, 0.5, 1.0, 0.9173, 1.0, 0.9173, 0.9575, 0.9793, 0.5, 0.9793, 0.83, 1.0, 0.83, 1.0, 0.5, 0.938, 0.83, 0.938, 0.83, 0.938, 0.5, 0.938, 0.5, 0.9586, 0.5, 0.9586, 0.83, 0.9793, 0.83, 0.9793, 0.5, 0.9173, 0.9575, 0.9173, 1.0, 0.938, 1.0, 0.938, 0.9575, 0.938, 0.9575, 0.938, 1.0, 0.9586, 1.0, 0.9586, 0.9575, 0.9586, 0.9575, 0.9586, 1.0, 0.9793, 1.0, 0.9793, 0.9575, 0.9586, 0.83, 0.9586, 0.8725, 0.9793, 0.8725, 0.9793, 0.83, 0.9586, 0.8725, 0.9586, 0.915, 0.9793, 0.915, 0.9793, 0.8725, 0.9586, 0.915, 0.9586, 0.9575, 0.9793, 0.9575, 0.9793, 0.915, 0.938, 0.915, 0.938, 0.9575, 0.9586, 0.9575, 0.9586, 0.915, 0.9173, 0.915, 0.9173, 0.9575, 0.938, 0.9575, 0.938, 0.915, 0.938, 0.8361, 0.938, 0.8361, 0.938, 0.83, 0.938, 0.83, 0.5, 0.915, 0.5, 0.9575, 0.9173, 0.9575, 0.9173, 0.915, 0.9793, 0.83, 0.9793, 0.8725, 1.0, 0.8725, 1.0, 0.83, 0.9793, 0.8725, 0.9793, 0.915, 1.0, 0.915, 1.0, 0.8725, 0.9793, 0.915, 0.9793, 0.9575, 1.0, 0.9575, 1.0, 0.915, 0.9586, 0.915, 0.9586, 0.915, 0.938, 0.915, 0.938, 0.915, 0.9586, 0.8725, 0.9586, 0.8725, 0.9586, 0.915, 0.9586, 0.915, 0.0, 0.0, 0.0, 0.0, 0.0, 0.0, 0.0, 0.0, 0.9586, 0.83, 0.9586, 0.83, 0.9586, 0.8725, 0.9586, 0.8725, 0.0, 0.0, 0.0, 0.0, 0.0, 0.0, 0.0, 0.0, 0.9558, 0.8725, 0.9558, 0.8725, 0.9586, 0.8725, 0.9586, 0.8725, 0.938, 0.9575, 0.938, 1.0, 0.9586, 1.0, 0.9586, 0.9575, 0.938, 0.915, 0.938, 0.9575, 0.9586, 0.9575, 0.9586, 0.915, 0.0, 0.0, 0.0, 0.0, 0.0, 0.0, 0.0, 0.0, 0.9173, 0.915, 0.9173, 0.915, 0.5, 0.915, 0.5, 0.915, 0.9558, 0.8725, 0.9586, 0.8725, 0.9586, 0.83, 0.9558, 0.8361, 0.9558, 0.9089, 0.9586, 0.915, 0.9586, 0.8725, 0.9558, 0.8725, 0.938, 0.9089, 0.938, 0.915, 0.9586, 0.915, 0.9558, 0.9089, 0.9201, 0.9089, 0.9173, 0.915, 0.938, 0.915, 0.938, 0.9089, 0.9558, 0.9089, 0.9586, 0.915, 0.9586, 0.8725, 0.9558, 0.8725, 0.938, 0.9089, 0.938, 0.915, 0.9586, 0.915, 0.9558, 0.9089, 0.9586, 0.5, 0.9586, 0.5, 0.9586, 0.83, 0.9586, 0.83, 0.0, 0.0, 0.0, 0.0, 0.0, 0.0, 0.0, 0.0, 0.938, 0.915, 0.938, 0.915, 0.9173, 0.915, 0.9173, 0.915, 0.9173, 0.8725, 0.9173, 0.8725, 0.9201, 0.8725, 0.9201, 0.8725, 0.5, 0.8725, 0.5, 0.8725, 0.9173, 0.8725, 0.9173, 0.8725, 0.0, 0.0, 0.0, 0.0, 0.0, 0.0, 0.0, 0.0, 0.0, 0.0, 0.0, 0.0, 0.0, 0.0, 0.0, 0.0, 0.9586, 0.915, 0.9586, 0.915, 0.938, 0.915, 0.938, 0.915, 0.0, 0.0, 0.0, 0.0, 0.0, 0.0, 0.0, 0.0, 0.0, 0.0, 0.0, 0.0, 0.0, 0.0, 0.0, 0.0, 0.9201, 0.8725, 0.9173, 0.8725, 0.9173, 0.915, 0.9201, 0.9089, 0.9558, 0.8361, 0.9586, 0.83, 0.938, 0.83, 0.938, 0.8361, 0.5, 0.5, 0.5, 0.83, 0.9173, 0.83, 0.9173, 0.5, 0.5, 0.8725, 0.5, 0.915, 0.9173, 0.915, 0.9173, 0.8725, 0.9173, 0.5, 0.9173, 0.83, 0.938, 0.83, 0.938, 0.5, 0.938, 0.5, 0.938, 0.83, 0.9586, 0.83, 0.9586, 0.5, 0.0, 0.0, 0.0, 0.0, 0.0, 0.0, 0.0, 0.0, 0.0, 0.0, 0.0, 0.0, 0.0, 0.0, 0.0, 0.0, 0.9173, 0.8725, 0.9173, 0.8725, 0.9201, 0.8725, 0.9201, 0.8725, 0.5, 0.8725, 0.5, 0.8725, 0.9173, 0.8725, 0.9173, 0.8725, 0.0, 0.0, 0.0, 0.0, 0.0, 0.0, 0.0, 0.0, 0.938, 0.83, 0.938, 0.83, 0.938, 0.5, 0.938, 0.5, 0.938, 0.8361, 0.938, 0.8361, 0.938, 0.83, 0.938, 0.83, 0.0, 0.0, 0.0, 0.0, 0.0, 0.0, 0.0, 0.0, 0.0, 0.0, 0.0, 0.0, 0.0, 0.0, 0.0, 0.0, 0.5, 0.83, 0.5, 0.8725, 0.9173, 0.8725, 0.9173, 0.83, 0.0, 0.0, 0.0, 0.0, 0.0, 0.0, 0.0, 0.0, 0.0, 0.0, 0.0, 0.0, 0.0, 0.0, 0.0, 0.0, 0.0, 0.0, 0.0, 0.0, 0.0, 0.0, 0.0, 0.0, 0.0, 0.0, 0.0, 0.0, 0.0, 0.0, 0.0, 0.0, 0.0, 0.0, 0.0, 0.0, 0.0, 0.0, 0.0, 0.0, 0.938, 0.8361, 0.938, 0.83, 0.9173, 0.83, 0.9201, 0.8361, 0.9558, 0.8725, 0.9558, 0.8725, 0.9586, 0.8725, 0.9586, 0.8725, 0.9201, 0.8361, 0.9173, 0.83, 0.9173, 0.8725, 0.9201, 0.8725, 0.0, 0.0, 0.0, 0.0, 0.0, 0.0, 0.0, 0.0, 0.0, 0.0, 0.0, 0.0, 0.0, 0.0, 0.0, 0.0, 0.0, 0.0, 0.0, 0.0, 0.0, 0.0, 0.0, 0.0, 0.0, 0.0, 0.0, 0.0, 0.0, 0.0, 0.0, 0.0, 0.0, 0.0, 0.0, 0.0, 0.0, 0.0, 0.0, 0.0, 0.938, 0.5, 0.938, 0.83, 0.9586, 0.83, 0.9586, 0.5, 0.0, 0.0, 0.0, 0.0, 0.0, 0.0, 0.0, 0.0, 0.0, 0.0, 0.0, 0.0, 0.0, 0.0, 0.0, 0.0, 0.9558, 0.8361, 0.9586, 0.83, 0.938, 0.83, 0.938, 0.8361, 0.9558, 0.8725, 0.9586, 0.8725, 0.9586, 0.83, 0.9558, 0.8361, 0.0, 0.0, 0.0, 0.0, 0.0, 0.0, 0.0, 0.0, 0.0, 0.0, 0.0, 0.0, 0.0, 0.0, 0.0, 0.0, 0.9793, 0.9575, 0.9793, 1.0, 1.0, 1.0, 1.0, 0.9575, 0.5, 0.9575, 0.5, 1.0, 0.9173, 1.0, 0.9173, 0.9575, 0.9793, 0.5, 0.9793, 0.83, 1.0, 0.83, 1.0, 0.5, 0.938, 0.83, 0.938, 0.83, 0.938, 0.5, 0.938, 0.5, 0.9586, 0.5, 0.9586, 0.83, 0.9793, 0.83, 0.9793, 0.5, 0.9173, 0.9575, 0.9173, 1.0, 0.938, 1.0, 0.938, 0.9575, 0.938, 0.9575, 0.938, 1.0, 0.9586, 1.0, 0.9586, 0.9575, 0.9586, 0.9575, 0.9586, 1.0, 0.9793, 1.0, 0.9793, 0.9575, 0.9586, 0.83, 0.9586, 0.8725, 0.9793, 0.8725, 0.9793, 0.83, 0.9586, 0.8725, 0.9586, 0.915, 0.9793, 0.915, 0.9793, 0.8725, 0.9586, 0.915, 0.9586, 0.9575, 0.9793, 0.9575, 0.9793, 0.915, 0.938, 0.915, 0.938, 0.9575, 0.9586, 0.9575, 0.9586, 0.915, 0.9173, 0.915, 0.9173, 0.9575, 0.938, 0.9575, 0.938, 0.915, 0.938, 0.8361, 0.938, 0.8361, 0.938, 0.83, 0.938, 0.83, 0.5, 0.915, 0.5, 0.9575, 0.9173, 0.9575, 0.9173, 0.915, 0.9793, 0.83, 0.9793, 0.8725, 1.0, 0.8725, 1.0, 0.83, 0.9793, 0.8725, 0.9793, 0.915, 1.0, 0.915, 1.0, 0.8725, 0.9793, 0.915, 0.9793, 0.9575, 1.0, 0.9575, 1.0, 0.915, 0.9586, 0.915, 0.9586, 0.915, 0.938, 0.915, 0.938, 0.915, 0.9586, 0.8725, 0.9586, 0.8725, 0.9586, 0.915, 0.9586, 0.915, 0.0, 0.0, 0.0, 0.0, 0.0, 0.0, 0.0, 0.0, 0.9586, 0.83, 0.9586, 0.83, 0.9586, 0.8725, 0.9586, 0.8725, 0.0, 0.0, 0.0, 0.0, 0.0, 0.0, 0.0, 0.0, 0.9558, 0.8725, 0.9558, 0.8725, 0.9586, 0.8725, 0.9586, 0.8725, 0.938, 0.9575, 0.938, 1.0, 0.9586, 1.0, 0.9586, 0.9575, 0.938, 0.915, 0.938, 0.9575, 0.9586, 0.9575, 0.9586, 0.915, 0.0, 0.0, 0.0, 0.0, 0.0, 0.0, 0.0, 0.0, 0.9173, 0.915, 0.9173, 0.915, 0.5, 0.915, 0.5, 0.915, 0.9558, 0.8725, 0.9586, 0.8725, 0.9586, 0.83, 0.9558, 0.8361, 0.9558, 0.9089, 0.9586, 0.915, 0.9586, 0.8725, 0.9558, 0.8725, 0.938, 0.9089, 0.938, 0.915, 0.9586, 0.915, 0.9558, 0.9089, 0.9201, 0.9089, 0.9173, 0.915, 0.938, 0.915, 0.938, 0.9089, 0.9558, 0.9089, 0.9586, 0.915, 0.9586, 0.8725, 0.9558, 0.8725, 0.938, 0.9089, 0.938, 0.915, 0.9586, 0.915, 0.9558, 0.9089, 0.9586, 0.5, 0.9586, 0.5, 0.9586, 0.83, 0.9586, 0.83, 0.0, 0.0, 0.0, 0.0, 0.0, 0.0, 0.0, 0.0, 0.938, 0.915, 0.938, 0.915, 0.9173, 0.915, 0.9173, 0.915, 0.9173, 0.8725, 0.9173, 0.8725, 0.9201, 0.8725, 0.9201, 0.8725, 0.5, 0.8725, 0.5, 0.8725, 0.9173, 0.8725, 0.9173, 0.8725, 0.0, 0.0, 0.0, 0.0, 0.0, 0.0, 0.0, 0.0, 0.0, 0.0, 0.0, 0.0, 0.0, 0.0, 0.0, 0.0, 0.9586, 0.915, 0.9586, 0.915, 0.938, 0.915, 0.938, 0.915, 0.0, 0.0, 0.0, 0.0, 0.0, 0.0, 0.0, 0.0, 0.0, 0.0, 0.0, 0.0, 0.0, 0.0, 0.0, 0.0, 0.9201, 0.8725, 0.9201, 0.9089, 0.9173, 0.915, 0.9173, 0.8725, 0.9558, 0.8361, 0.938, 0.8361, 0.938, 0.83, 0.9586, 0.83, 0.5, 0.5, 0.9173, 0.5, 0.9173, 0.83, 0.5, 0.83, 0.5, 0.8725, 0.9173, 0.8725, 0.9173, 0.915, 0.5, 0.915, 0.9173, 0.5, 0.938, 0.5, 0.938, 0.83, 0.9173, 0.83, 0.938, 0.5, 0.9586, 0.5, 0.9586, 0.83, 0.938, 0.83, 0.0, 0.0, 0.0, 0.0, 0.0, 0.0, 0.0, 0.0, 0.0, 0.0, 0.0, 0.0, 0.0, 0.0, 0.0, 0.0, 0.9173, 0.8725, 0.9201, 0.8725, 0.9201, 0.8725, 0.9173, 0.8725, 0.5, 0.8725, 0.9173, 0.8725, 0.9173, 0.8725, 0.5, 0.8725, 0.0, 0.0, 0.0, 0.0, 0.0, 0.0, 0.0, 0.0, 0.938, 0.83, 0.938, 0.5, 0.938, 0.5, 0.938, 0.83, 0.938, 0.8361, 0.938, 0.83, 0.938, 0.83, 0.938, 0.8361, 0.0, 0.0, 0.0, 0.0, 0.0, 0.0, 0.0, 0.0, 0.0, 0.0, 0.0, 0.0, 0.0, 0.0, 0.0, 0.0, 0.5, 0.83, 0.9173, 0.83, 0.9173, 0.8725, 0.5, 0.8725, 0.0, 0.0, 0.0, 0.0, 0.0, 0.0, 0.0, 0.0, 0.0, 0.0, 0.0, 0.0, 0.0, 0.0, 0.0, 0.0, 0.0, 0.0, 0.0, 0.0, 0.0, 0.0, 0.0, 0.0, 0.0, 0.0, 0.0, 0.0, 0.0, 0.0, 0.0, 0.0, 0.0, 0.0, 0.0, 0.0, 0.0, 0.0, 0.0, 0.0, 0.938, 0.8361, 0.9201, 0.8361, 0.9173, 0.83, 0.938, 0.83, 0.9558, 0.8725, 0.9586, 0.8725, 0.9586, 0.8725, 0.9558, 0.8725, 0.9201, 0.8361, 0.9201, 0.8725, 0.9173, 0.8725, 0.9173, 0.83, 0.0, 0.0, 0.0, 0.0, 0.0, 0.0, 0.0, 0.0, 0.0, 0.0, 0.0, 0.0, 0.0, 0.0, 0.0, 0.0, 0.0, 0.0, 0.0, 0.0, 0.0, 0.0, 0.0, 0.0, 0.0, 0.0, 0.0, 0.0, 0.0, 0.0, 0.0, 0.0, 0.0, 0.0, 0.0, 0.0, 0.0, 0.0, 0.0, 0.0, 0.938, 0.5, 0.9586, 0.5, 0.9586, 0.83, 0.938, 0.83, 0.0, 0.0, 0.0, 0.0, 0.0, 0.0, 0.0, 0.0, 0.0, 0.0, 0.0, 0.0, 0.0, 0.0, 0.0, 0.0, 0.9558, 0.8361, 0.938, 0.8361, 0.938, 0.83, 0.9586, 0.83, 0.9558, 0.8725, 0.9558, 0.8361, 0.9586, 0.83, 0.9586, 0.8725, 0.0, 0.0, 0.0, 0.0, 0.0, 0.0, 0.0, 0.0, 0.0, 0.0, 0.0, 0.0, 0.0, 0.0, 0.0, 0.0, 0.9793, 0.9575, 1.0, 0.9575, 1.0, 1.0, 0.9793, 1.0, 0.5, 0.9575, 0.9173, 0.9575, 0.9173, 1.0, 0.5, 1.0, 0.9793, 0.5, 1.0, 0.5, 1.0, 0.83, 0.9793, 0.83, 0.938, 0.83, 0.938, 0.5, 0.938, 0.5, 0.938, 0.83, 0.9586, 0.5, 0.9793, 0.5, 0.9793, 0.83, 0.9586, 0.83, 0.9173, 0.9575, 0.938, 0.9575, 0.938, 1.0, 0.9173, 1.0, 0.938, 0.9575, 0.9586, 0.9575, 0.9586, 1.0, 0.938, 1.0, 0.9586, 0.9575, 0.9793, 0.9575, 0.9793, 1.0, 0.9586, 1.0, 0.9586, 0.83, 0.9793, 0.83, 0.9793, 0.8725, 0.9586, 0.8725, 0.9586, 0.8725, 0.9793, 0.8725, 0.9793, 0.915, 0.9586, 0.915, 0.9586, 0.915, 0.9793, 0.915, 0.9793, 0.9575, 0.9586, 0.9575, 0.938, 0.915, 0.9586, 0.915, 0.9586, 0.9575, 0.938, 0.9575, 0.9173, 0.915, 0.938, 0.915, 0.938, 0.9575, 0.9173, 0.9575, 0.938, 0.8361, 0.938, 0.83, 0.938, 0.83, 0.938, 0.8361, 0.5, 0.915, 0.9173, 0.915, 0.9173, 0.9575, 0.5, 0.9575, 0.9793, 0.83, 1.0, 0.83, 1.0, 0.8725, 0.9793, 0.8725, 0.9793, 0.8725, 1.0, 0.8725, 1.0, 0.915, 0.9793, 0.915, 0.9793, 0.915, 1.0, 0.915, 1.0, 0.9575, 0.9793, 0.9575, 0.9586, 0.915, 0.938, 0.915, 0.938, 0.915, 0.9586, 0.915, 0.9586, 0.8725, 0.9586, 0.915, 0.9586, 0.915, 0.9586, 0.8725, 0.0, 0.0, 0.0, 0.0, 0.0, 0.0, 0.0, 0.0, 0.9586, 0.83, 0.9586, 0.8725, 0.9586, 0.8725, 0.9586, 0.83, 0.0, 0.0, 0.0, 0.0, 0.0, 0.0, 0.0, 0.0, 0.9558, 0.8725, 0.9586, 0.8725, 0.9586, 0.8725, 0.9558, 0.8725, 0.938, 0.9575, 0.9586, 0.9575, 0.9586, 1.0, 0.938, 1.0, 0.938, 0.915, 0.9586, 0.915, 0.9586, 0.9575, 0.938, 0.9575, 0.0, 0.0, 0.0, 0.0, 0.0, 0.0, 0.0, 0.0, 0.9173, 0.915, 0.5, 0.915, 0.5, 0.915, 0.9173, 0.915, 0.9558, 0.8725, 0.9558, 0.8361, 0.9586, 0.83, 0.9586, 0.8725, 0.9558, 0.9089, 0.9558, 0.8725, 0.9586, 0.8725, 0.9586, 0.915, 0.938, 0.9089, 0.9558, 0.9089, 0.9586, 0.915, 0.938, 0.915, 0.9201, 0.9089, 0.938, 0.9089, 0.938, 0.915, 0.9173, 0.915, 0.9558, 0.9089, 0.9558, 0.8725, 0.9586, 0.8725, 0.9586, 0.915, 0.938, 0.9089, 0.9558, 0.9089, 0.9586, 0.915, 0.938, 0.915, 0.9586, 0.5, 0.9586, 0.83, 0.9586, 0.83, 0.9586, 0.5, 0.0, 0.0, 0.0, 0.0, 0.0, 0.0, 0.0, 0.0, 0.938, 0.915, 0.9173, 0.915, 0.9173, 0.915, 0.938, 0.915, 0.9173, 0.8725, 0.9201, 0.8725, 0.9201, 0.8725, 0.9173, 0.8725, 0.5, 0.8725, 0.9173, 0.8725, 0.9173, 0.8725, 0.5, 0.8725, 0.0, 0.0, 0.0, 0.0, 0.0, 0.0, 0.0, 0.0, 0.0, 0.0, 0.0, 0.0, 0.0, 0.0, 0.0, 0.0, 0.9586, 0.915, 0.938, 0.915, 0.938, 0.915, 0.9586, 0.915, 0.0, 0.0, 0.0, 0.0, 0.0, 0.0, 0.0, 0.0, 0.0, 0.0, 0.0, 0.0, 0.0, 0.0, 0.0, 0.0, 0.0, 0.0, 0.0, 0.0, 0.0, 0.0, 0.0, 0.0, 0.0, 0.0, 0.0, 0.0, 0.0, 0.0, 0.0, 0.0, 0.0, 0.0, 0.0, 0.0, 0.0, 0.0, 0.0, 0.0, 0.9558, 0.8725, 0.9586, 0.8725, 0.9586, 0.8725, 0.9558, 0.8725, 0.0, 0.0, 0.0, 0.0, 0.0, 0.0, 0.0, 0.0, 0.0, 0.0, 0.0, 0.0, 0.0, 0.0, 0.0, 0.0, 0.0, 0.0, 0.0, 0.0, 0.0, 0.0, 0.0, 0.0, 0.0, 0.0, 0.0, 0.0, 0.0, 0.0, 0.0, 0.0, 0.938, 0.8361, 0.938, 0.83, 0.938, 0.83, 0.938, 0.8361, 0.938, 0.83, 0.938, 0.5, 0.938, 0.5, 0.938, 0.83, 0.5, 0.8725, 0.9173, 0.8725, 0.9173, 0.8725, 0.5, 0.8725, 0.9173, 0.8725, 0.9201, 0.8725, 0.9201, 0.8725, 0.9173, 0.8725, 0.0, 0.0, 0.0, 0.0, 0.0, 0.0, 0.0, 0.0, 0.0, 0.0, 0.0, 0.0, 0.0, 0.0, 0.0, 0.0, 0.0, 0.0, 0.0, 0.0, 0.0, 0.0, 0.0, 0.0, 0.0, 0.0, 0.0, 0.0, 0.0, 0.0, 0.0, 0.0, 0.9558, 0.8725, 0.9558, 0.8725, 0.9586, 0.8725, 0.9586, 0.8725, 0.0, 0.0, 0.0, 0.0, 0.0, 0.0, 0.0, 0.0, 0.0, 0.0, 0.0, 0.0, 0.0, 0.0, 0.0, 0.0, 0.0, 0.0, 0.0, 0.0, 0.0, 0.0, 0.0, 0.0, 0.0, 0.0, 0.0, 0.0, 0.0, 0.0, 0.0, 0.0, 0.938, 0.8361, 0.938, 0.8361, 0.938, 0.83, 0.938, 0.83, 0.938, 0.83, 0.938, 0.83, 0.938, 0.5, 0.938, 0.5, 0.5, 0.8725, 0.5, 0.8725, 0.9173, 0.8725, 0.9173, 0.8725, 0.9173, 0.8725, 0.9173, 0.8725, 0.9201, 0.8725, 0.9201, 0.8725, 0.0, 0.0, 0.0, 0.0, 0.0, 0.0, 0.0, 0.0, 0.0, 0.0, 0.0, 0.0, 0.0, 0.0, 0.0, 0.0, 0.0, 0.0, 0.0, 0.0, 0.0, 0.0, 0.0, 0.0, 0.0, 0.0, 0.0, 0.0, 0.0, 0.0, 0.0, 0.0, 0.9558, 0.8725, 0.9558, 0.8725, 0.9586, 0.8725, 0.9586, 0.8725, 0.0, 0.0, 0.0, 0.0, 0.0, 0.0, 0.0, 0.0, 0.0, 0.0, 0.0, 0.0, 0.0, 0.0, 0.0, 0.0, 0.0, 0.0, 0.0, 0.0, 0.0, 0.0, 0.0, 0.0, 0.0, 0.0, 0.0, 0.0, 0.0, 0.0, 0.0, 0.0, 0.938, 0.8361, 0.938, 0.8361, 0.938, 0.83, 0.938, 0.83, 0.938, 0.83, 0.938, 0.83, 0.938, 0.5, 0.938, 0.5, 0.5, 0.8725, 0.5, 0.8725, 0.9173, 0.8725, 0.9173, 0.8725, 0.9173, 0.8725, 0.9173, 0.8725, 0.9201, 0.8725, 0.9201, 0.8725, 0.0, 0.0, 0.0, 0.0, 0.0, 0.0, 0.0, 0.0, 0.0, 0.0, 0.0, 0.0, 0.0, 0.0, 0.0, 0.0, 0.0, 0.0, 0.0, 0.0, 0.0, 0.0, 0.0, 0.0, 0.0, 0.0, 0.0, 0.0, 0.0, 0.0, 0.0, 0.0, 0.9558, 0.8725, 0.9586, 0.8725, 0.9586, 0.8725, 0.9558, 0.8725, 0.0, 0.0, 0.0, 0.0, 0.0, 0.0, 0.0, 0.0, 0.0, 0.0, 0.0, 0.0, 0.0, 0.0, 0.0, 0.0, 0.0, 0.0, 0.0, 0.0, 0.0, 0.0, 0.0, 0.0, 0.0, 0.0, 0.0, 0.0, 0.0, 0.0, 0.0, 0.0, 0.938, 0.8361, 0.938, 0.83, 0.938, 0.83, 0.938, 0.8361, 0.938, 0.83, 0.938, 0.5, 0.938, 0.5, 0.938, 0.83, 0.5, 0.8725, 0.9173, 0.8725, 0.9173, 0.8725, 0.5, 0.8725, 0.9173, 0.8725, 0.9201, 0.8725, 0.9201, 0.8725, 0.9173, 0.8725, 0.0, 0.0, 0.0, 0.0, 0.0, 0.0, 0.0, 0.0, 0.0, 0.0, 0.0, 0.0, 0.0, 0.0, 0.0, 0.0, 0.0, 0.0, 0.0, 0.0, 0.0, 0.0, 0.0, 0.0, 0.0, 0.0, 0.0, 0.0, 0.0, 0.0, 0.0, 0.0, 0.9558, 0.8725, 0.9586, 0.8725, 0.9586, 0.8725, 0.9558, 0.8725, 0.0, 0.0, 0.0, 0.0, 0.0, 0.0, 0.0, 0.0, 0.0, 0.0, 0.0, 0.0, 0.0, 0.0, 0.0, 0.0, 0.0, 0.0, 0.0, 0.0, 0.0, 0.0, 0.0, 0.0, 0.0, 0.0, 0.0, 0.0, 0.0, 0.0, 0.0, 0.0, 0.938, 0.8361, 0.938, 0.83, 0.938, 0.83, 0.938, 0.8361, 0.938, 0.83, 0.938, 0.5, 0.938, 0.5, 0.938, 0.83, 0.5, 0.8725, 0.9173, 0.8725, 0.9173, 0.8725, 0.5, 0.8725, 0.9173, 0.8725, 0.9201, 0.8725, 0.9201, 0.8725, 0.9173, 0.8725, 0.0, 0.0, 0.0, 0.0, 0.0, 0.0, 0.0, 0.0, 0.0, 0.0, 0.0, 0.0, 0.0, 0.0, 0.0, 0.0, 0.0, 0.0, 0.0, 0.0, 0.0, 0.0, 0.0, 0.0, 0.0, 0.0, 0.0, 0.0, 0.0, 0.0, 0.0, 0.0, 0.9558, 0.8725, 0.9558, 0.8725, 0.9586, 0.8725, 0.9586, 0.8725, 0.0, 0.0, 0.0, 0.0, 0.0, 0.0, 0.0, 0.0, 0.0, 0.0, 0.0, 0.0, 0.0, 0.0, 0.0, 0.0, 0.0, 0.0, 0.0, 0.0, 0.0, 0.0, 0.0, 0.0, 0.0, 0.0, 0.0, 0.0, 0.0, 0.0, 0.0, 0.0, 0.938, 0.8361, 0.938, 0.8361, 0.938, 0.83, 0.938, 0.83, 0.938, 0.83, 0.938, 0.83, 0.938, 0.5, 0.938, 0.5, 0.5, 0.8725, 0.5, 0.8725, 0.9173, 0.8725, 0.9173, 0.8725, 0.9173, 0.8725, 0.9173, 0.8725, 0.9201, 0.8725, 0.9201, 0.8725, 0.0, 0.0, 0.0, 0.0, 0.0, 0.0, 0.0, 0.0, 0.0, 0.0, 0.0, 0.0, 0.0, 0.0, 0.0, 0.0, 0.0, 0.0, 0.0, 0.0, 0.0, 0.0, 0.0, 0.0, 0.0, 0.0, 0.0, 0.0, 0.0, 0.0, 0.0, 0.0, 0.9558, 0.8725, 0.9558, 0.8725, 0.9586, 0.8725, 0.9586, 0.8725, 0.0, 0.0, 0.0, 0.0, 0.0, 0.0, 0.0, 0.0, 0.0, 0.0, 0.0, 0.0, 0.0, 0.0, 0.0, 0.0, 0.0, 0.0, 0.0, 0.0, 0.0, 0.0, 0.0, 0.0, 0.0, 0.0, 0.0, 0.0, 0.0, 0.0, 0.0, 0.0, 0.938, 0.8361, 0.938, 0.8361, 0.938, 0.83, 0.938, 0.83, 0.938, 0.83, 0.938, 0.83, 0.938, 0.5, 0.938, 0.5, 0.5, 0.8725, 0.5, 0.8725, 0.9173, 0.8725, 0.9173, 0.8725, 0.9173, 0.8725, 0.9173, 0.8725, 0.9201, 0.8725, 0.9201, 0.8725, 0.0, 0.0, 0.0, 0.0, 0.0, 0.0, 0.0, 0.0, 0.0, 0.0, 0.0, 0.0, 0.0, 0.0, 0.0, 0.0, 0.0, 0.0, 0.0, 0.0, 0.0, 0.0, 0.0, 0.0, 0.0, 0.0, 0.0, 0.0, 0.0, 0.0, 0.0, 0.0, 0.9558, 0.8725, 0.9586, 0.8725, 0.9586, 0.8725, 0.9558, 0.8725, 0.0, 0.0, 0.0, 0.0, 0.0, 0.0, 0.0, 0.0, 0.0, 0.0, 0.0, 0.0, 0.0, 0.0, 0.0, 0.0, 0.0, 0.0, 0.0, 0.0, 0.0, 0.0, 0.0, 0.0, 0.0, 0.0, 0.0, 0.0, 0.0, 0.0, 0.0, 0.0, 0.938, 0.8361, 0.938, 0.83, 0.938, 0.83, 0.938, 0.8361, 0.938, 0.83, 0.938, 0.5, 0.938, 0.5, 0.938, 0.83, 0.5, 0.8725, 0.9173, 0.8725, 0.9173, 0.8725, 0.5, 0.8725, 0.9173, 0.8725, 0.9201, 0.8725, 0.9201, 0.8725, 0.9173, 0.8725, 0.0, 0.0, 0.0, 0.0, 0.0, 0.0, 0.0, 0.0, 0.0, 0.0, 0.0, 0.0, 0.0, 0.0, 0.0, 0.0, 0.0, 0.0, 0.0, 0.0, 0.0, 0.0, 0.0, 0.0, 0.0, 0.0, 0.0, 0.0, 0.0, 0.0, 0.0, 0.0, 0.0, 0.0, 0.0, 0.0, 0.0, 0.0, 0.0, 0.0, 0.0, 0.0, 0.0, 0.0, 0.0, 0.0, 0.0, 0.0, 0.0, 0.0, 0.0, 0.0, 0.0, 0.0, 0.0, 0.0, 0.0, 0.0, 0.0, 0.0, 0.0, 0.0, 0.0, 0.0, 0.0, 0.0, 0.0, 0.0, 0.0, 0.0, 0.0, 0.0, 0.0, 0.0, 0.0, 0.0, 0.0, 0.0, 0.0, 0.0, 0.0, 0.0, 0.0, 0.0, 0.0, 0.0, 0.0, 0.0, 0.0, 0.0, 0.0, 0.0, 0.0, 0.0, 0.0, 0.0, 0.0, 0.0, 0.0, 0.0, 0.0, 0.0, 0.0, 0.0, 0.0, 0.0, 0.0, 0.0, 0.0, 0.0, 0.0, 0.0, 0.0, 0.0, 0.0, 0.0, 0.0, 0.0, 0.0, 0.0, 0.0, 0.0, 0.0, 0.0, 0.0, 0.0, 0.0, 0.0, 0.0, 0.0, 0.0, 0.0, 0.0, 0.0, 0.0, 0.0, 0.0, 0.0, 0.0, 0.0, 0.0, 0.0, 0.0, 0.0, 0.0, 0.0, 0.0, 0.0, 0.0, 0.0, 0.0, 0.0, 0.0, 0.0, 0.0, 0.0, 0.0, 0.0, 0.0, 0.0, 0.0, 0.0, 0.0, 0.0, 0.0, 0.0, 0.0, 0.0, 0.0, 0.0, 0.0, 0.0, 0.0, 0.0, 0.0, 0.0, 0.0, 0.0, 0.0, 0.0, 0.0, 0.0, 0.0, 0.0, 0.0, 0.0, 0.0, 0.0, 0.0, 0.0, 0.0, 0.0, 0.0, 0.0, 0.0, 0.0, 0.0, 0.0, 0.0, 0.0, 0.0, 0.0, 0.0, 0.0, 0.0, 0.0, 0.0, 0.0, 0.0, 0.0, 0.0, 0.0, 0.0, 0.0, 0.0, 0.0, 0.0, 0.0, 0.0, 0.0, 0.0, 0.0, 0.0, 0.0, 0.0, 0.0, 0.0, 0.0, 0.0, 0.0, 0.0, 0.0, 0.0, 0.0, 0.0, 0.0, 0.0, 0.0, 0.0, 0.0, 0.0, 0.0, 0.0, 0.0, 0.0, 0.0, 0.0, 0.0, 0.0, 0.0, 0.0, 0.0, 0.0, 0.0, 0.0, 0.0, 0.0, 0.0, 0.0, 0.0, 0.0, 0.0, 0.0, 0.0, 0.0, 0.0, 0.0, 0.0, 0.0, 0.0, 0.0, 0.0, 0.0, 0.0, 0.0, 0.0, 0.0, 0.0, 0.0, 0.0, 0.0, 0.0, 0.0, 0.0, 0.0, 0.0, 0.0, 0.0, 0.0, 0.0, 0.0, 0.0, 0.0, 0.0, 0.0, 0.0, 0.0, 0.0, 0.0, 0.0, 0.0, 0.0, 0.0, 0.0, 0.0, 0.0, 0.0, 0.0, 0.0, 0.0, 0.0, 0.0, 0.0, 0.0, 0.0, 0.0, 0.0, 0.0, 0.0, 0.0, 0.0, 0.0, 0.0, 0.0, 0.0, 0.0, 0.0, 0.0, 0.0, 0.0, 0.0, 0.0, 0.0, 0.0, 0.0, 0.0, 0.0, 0.0, 0.0, 0.0, 0.0, 0.0, 0.0, 0.0, 0.0, 0.0, 0.0, 0.0, 0.0, 0.0, 0.0, 0.0, 0.0, 0.0, 0.0, 0.0, 0.0, 0.0, 0.0, 0.0, 0.0, 0.0, 0.0, 0.0, 0.0, 0.0, 0.0, 0.0, 0.0, 0.0, 0.0, 0.0, 0.0, 0.0, 0.0, 0.0, 0.0, 0.0, 0.0, 0.0, 0.0, 0.0, 0.0, 0.0, 0.0, 0.0, 0.0, 0.0, 0.0, 0.0, 0.0, 0.0, 0.0, 0.0, 0.0, 0.0, 0.0, 0.0, 0.0, 0.0, 0.0, 0.0, 0.0, 0.0, 0.0, 0.0, 0.0, 0.0, 0.0, 0.0, 0.0, 0.0, 0.0, 0.0, 0.0, 0.0, 0.0, 0.0, 0.0, 0.0, 0.0, 0.0, 0.0, 0.0, 0.0, 0.0, 0.0, 0.0, 0.0, 0.0, 0.0, 0.0, 0.0, 0.0, 0.0, 0.0, 0.0, 0.0, 0.0, 0.0, 0.0, 0.0, 0.0, 0.0, 0.0, 0.0, 0.0, 0.0, 0.0, 0.0, 0.0, 0.0, 0.0, 0.0, 0.0, 0.0, 0.0, 0.0, 0.0, 0.0, 0.0, 0.0, 0.0, 0.0, 0.0, 0.0, 0.0, 0.0, 0.0, 0.0, 0.0, 0.0, 0.0, 0.0, 0.0, 0.0, 0.0, 0.0, 0.0, 0.0, 0.0, 0.0, 0.0, 0.0, 0.0, 0.0, 0.0, 0.0, 0.0, 0.0, 0.0, 0.0, 0.0, 0.0, 0.0, 0.0, 0.0, 0.0, 0.0, 0.0, 0.0, 0.0, 0.0, 0.0, 0.0, 0.0, 0.0, 0.0, 0.0, 0.0, 0.0, 0.0, 0.0, 0.0, 0.0, 0.0, 0.0, 0.0, 0.0, 0.0, 0.0, 0.0, 0.0, 0.0, 0.0, 0.0, 0.0, 0.0, 0.0, 0.0, 0.0, 0.0, 0.0, 0.0, 0.0, 0.0, 0.0, 0.0, 0.0, 0.0, 0.0, 0.0, 0.0, 0.0, 0.0, 0.0, 0.0, 0.0, 0.0, 0.0, 0.0, 0.0, 0.0, 0.0, 0.0, 0.0, 0.0, 0.0, 0.0, 0.0, 0.0, 0.0, 0.0, 0.0, 0.0, 0.0, 0.0, 0.0, 0.0, 0.0, 0.0, 0.0, 0.0, 0.0, 0.0, 0.0, 0.0, 0.0, 0.0, 0.0, 0.0, 0.0, 0.0, 0.0, 0.0, 0.0, 0.0, 0.0, 0.0, 0.0, 0.0, 0.0, 0.0, 0.0, 0.0, 0.0, 0.0, 0.0, 0.0, 0.0, 0.0, 0.0, 0.0, 0.0, 0.0, 0.0, 0.0, 0.0, 0.0, 0.0, 0.0, 0.0, 0.0, 0.0, 0.0, 0.0, 0.0, 0.0, 0.0, 0.0, 0.0, 0.0, 0.0, 0.0, 0.0, 0.0, 0.0, 0.0, 0.0, 0.0, 0.0, 0.0, 0.0, 0.0, 0.0, 0.0, 0.0, 0.0, 0.0, 0.0, 0.0, 0.0, 0.0, 0.0, 0.0, 0.0, 0.0, 0.0, 0.0, 0.0, 0.0, 0.0, 0.0, 0.0, 0.0, 0.0, 0.0, 0.0, 0.0, 0.0, 0.0, 0.0, 0.0, 0.0, 0.0, 0.0, 0.0, 0.0, 0.0, 0.0, 0.0, 0.0, 0.0, 0.0, 0.0, 0.0, 0.0, 0.0, 0.0, 0.0, 0.0, 0.0, 0.0, 0.0, 0.0, 0.0, 0.0, 0.0, 0.0, 0.0, 0.0, 0.0, 0.0, 0.0, 0.0, 0.0, 0.0, 0.0, 0.0, 0.0, 0.0, 0.0, 0.0, 0.0, 0.0, 0.0, 0.0, 0.0, 0.0, 0.0, 0.0, 0.0, 0.0, 0.0, 0.0, 0.0, 0.0, 0.0, 0.0, 0.0, 0.938, 0.8361, 0.9201, 0.8361, 0.9201, 0.8361, 0.938, 0.8361, 0.9558, 0.8361, 0.9558, 0.8725, 0.9558, 0.8725, 0.9558, 0.8361, 0.0, 0.0, 0.0, 0.0, 0.0, 0.0, 0.0, 0.0, 0.0, 0.0, 0.0, 0.0, 0.0, 0.0, 0.0, 0.0, 0.0, 0.0, 0.0, 0.0, 0.0, 0.0, 0.0, 0.0, 0.0, 0.0, 0.0, 0.0, 0.0, 0.0, 0.0, 0.0, 0.0, 0.0, 0.0, 0.0, 0.0, 0.0, 0.0, 0.0, 0.0, 0.0, 0.0, 0.0, 0.0, 0.0, 0.0, 0.0, 0.9201, 0.8361, 0.9201, 0.8725, 0.9201, 0.8725, 0.9201, 0.8361, 0.0, 0.0, 0.0, 0.0, 0.0, 0.0, 0.0, 0.0, 0.0, 0.0, 0.0, 0.0, 0.0, 0.0, 0.0, 0.0, 0.0, 0.0, 0.0, 0.0, 0.0, 0.0, 0.0, 0.0, 0.0, 0.0, 0.0, 0.0, 0.0, 0.0, 0.0, 0.0, 0.9558, 0.8361, 0.938, 0.8361, 0.938, 0.8361, 0.9558, 0.8361, 0.938, 0.8361, 0.9558, 0.8361, 0.9558, 0.8361, 0.938, 0.8361, 0.9201, 0.8361, 0.938, 0.8361, 0.938, 0.8361, 0.9201, 0.8361, 0.0, 0.0, 0.0, 0.0, 0.0, 0.0, 0.0, 0.0, 0.9558, 0.8725, 0.9558, 0.8361, 0.9558, 0.8361, 0.9558, 0.8725, 0.9558, 0.8361, 0.9558, 0.8725, 0.9558, 0.8725, 0.9558, 0.8361, 0.0, 0.0, 0.0, 0.0, 0.0, 0.0, 0.0, 0.0, 0.0, 0.0, 0.0, 0.0, 0.0, 0.0, 0.0, 0.0, 0.0, 0.0, 0.0, 0.0, 0.0, 0.0, 0.0, 0.0, 0.0, 0.0, 0.0, 0.0, 0.0, 0.0, 0.0, 0.0, 0.9201, 0.8725, 0.9201, 0.8361, 0.9201, 0.8361, 0.9201, 0.8725, 0.0, 0.0, 0.0, 0.0, 0.0, 0.0, 0.0, 0.0, 0.0, 0.0, 0.0, 0.0, 0.0, 0.0, 0.0, 0.0, 0.9201, 0.8361, 0.938, 0.8361, 0.938, 0.8361, 0.9201, 0.8361, 0.0, 0.0, 0.0, 0.0, 0.0, 0.0, 0.0, 0.0, 0.0, 0.0, 0.0, 0.0, 0.0, 0.0, 0.0, 0.0, 0.0, 0.0, 0.0, 0.0, 0.0, 0.0, 0.0, 0.0, 0.0, 0.0, 0.0, 0.0, 0.0, 0.0, 0.0, 0.0, 0.938, 0.8361, 0.9201, 0.8361, 0.9201, 0.8361, 0.938, 0.8361, 0.9558, 0.8361, 0.938, 0.8361, 0.938, 0.8361, 0.9558, 0.8361, 0.9201, 0.8725, 0.9201, 0.8361, 0.9201, 0.8361, 0.9201, 0.8725, 0.0, 0.0, 0.0, 0.0, 0.0, 0.0, 0.0, 0.0, 0.0, 0.0, 0.0, 0.0, 0.0, 0.0, 0.0, 0.0, 0.9558, 0.8725, 0.9558, 0.8361, 0.9558, 0.8361, 0.9558, 0.8725, 0.0, 0.0, 0.0, 0.0, 0.0, 0.0, 0.0, 0.0, 0.0, 0.0, 0.0, 0.0, 0.0, 0.0, 0.0, 0.0, 0.9201, 0.8361, 0.9201, 0.8725, 0.9201, 0.8725, 0.9201, 0.8361, 0.0, 0.0, 0.0, 0.0, 0.0, 0.0, 0.0, 0.0, 0.0, 0.0, 0.0, 0.0, 0.0, 0.0, 0.0, 0.0, 0.0, 0.0, 0.0, 0.0, 0.0, 0.0, 0.0, 0.0, 0.0, 0.0, 0.0, 0.0, 0.0, 0.0, 0.0, 0.0, 0.938, 0.8361, 0.9558, 0.8361, 0.9558, 0.8361, 0.938, 0.8361, 0.0, 0.0, 0.0, 0.0, 0.0, 0.0, 0.0, 0.0, 0.0, 0.0, 0.0, 0.0, 0.0, 0.0, 0.0, 0.0, 0.9558, 0.8361, 0.938, 0.8361, 0.938, 0.8361, 0.9558, 0.8361, 0.0, 0.0, 0.0, 0.0, 0.0, 0.0, 0.0, 0.0, 0.0, 0.0, 0.0, 0.0, 0.0, 0.0, 0.0, 0.0, 0.0, 0.0, 0.0, 0.0, 0.0, 0.0, 0.0, 0.0, 0.9558, 0.8725, 0.9558, 0.8361, 0.9558, 0.8361, 0.9558, 0.8725, 0.9558, 0.8361, 0.938, 0.8361, 0.938, 0.8361, 0.9558, 0.8361, 0.0, 0.0, 0.0, 0.0, 0.0, 0.0, 0.0, 0.0, 0.0, 0.0, 0.0, 0.0, 0.0, 0.0, 0.0, 0.0, 0.0, 0.0, 0.0, 0.0, 0.0, 0.0, 0.0, 0.0, 0.9558, 0.8725, 0.9558, 0.8361, 0.9558, 0.8361, 0.9558, 0.8725, 0.938, 0.8361, 0.9558, 0.8361, 0.9558, 0.8361, 0.938, 0.8361, 0.0, 0.0, 0.0, 0.0, 0.0, 0.0, 0.0, 0.0, 0.0, 0.0, 0.0, 0.0, 0.0, 0.0, 0.0, 0.0, 0.9558, 0.8361, 0.9558, 0.8725, 0.9558, 0.8725, 0.9558, 0.8361, 0.9201, 0.8361, 0.938, 0.8361, 0.938, 0.8361, 0.9201, 0.8361, 0.0, 0.0, 0.0, 0.0, 0.0, 0.0, 0.0, 0.0, 0.0, 0.0, 0.0, 0.0, 0.0, 0.0, 0.0, 0.0, 0.0, 0.0, 0.0, 0.0, 0.0, 0.0, 0.0, 0.0, 0.938, 0.8361, 0.9201, 0.8361, 0.9201, 0.8361, 0.938, 0.8361, 0.0, 0.0, 0.0, 0.0, 0.0, 0.0, 0.0, 0.0, 0.9201, 0.8725, 0.9201, 0.8361, 0.9201, 0.8361, 0.9201, 0.8725, 0.0, 0.0, 0.0, 0.0, 0.0, 0.0, 0.0, 0.0, 0.938, 0.8361, 0.9201, 0.8361, 0.9201, 0.8361, 0.938, 0.8361, 0.0, 0.0, 0.0, 0.0, 0.0, 0.0, 0.0, 0.0, 0.9201, 0.8361, 0.9201, 0.8725, 0.9201, 0.8725, 0.9201, 0.8361, 0.0, 0.0, 0.0, 0.0, 0.0, 0.0, 0.0, 0.0, 0.0, 0.0, 0.0, 0.0, 0.0, 0.0, 0.0, 0.0, 0.9201, 0.8361, 0.938, 0.8361, 0.938, 0.8361, 0.9201, 0.8361, 0.0, 0.0, 0.0, 0.0, 0.0, 0.0, 0.0, 0.0, 0.9201, 0.8361, 0.9201, 0.8725, 0.9201, 0.8725, 0.9201, 0.8361, 0.0, 0.0, 0.0, 0.0, 0.0, 0.0, 0.0, 0.0, 0.0, 0.0, 0.0, 0.0, 0.0, 0.0, 0.0, 0.0, 0.0, 0.0, 0.0, 0.0, 0.0, 0.0, 0.0, 0.0, 0.0, 0.0, 0.0, 0.0, 0.0, 0.0, 0.0, 0.0, 0.0, 0.0, 0.0, 0.0, 0.0, 0.0, 0.0, 0.0, 0.9201, 0.8725, 0.9201, 0.8361, 0.9201, 0.8361, 0.9201, 0.8725, 0.0, 0.0, 0.0, 0.0, 0.0, 0.0, 0.0, 0.0, 0.0, 0.0, 0.0, 0.0, 0.0, 0.0, 0.0, 0.0, 0.0, 0.0, 0.0, 0.0, 0.0, 0.0, 0.0, 0.0, 0.0, 0.0, 0.0, 0.0, 0.0, 0.0, 0.0, 0.0, 0.0, 0.0, 0.0, 0.0, 0.0, 0.0, 0.0, 0.0, 0.0, 0.0, 0.0, 0.0, 0.0, 0.0, 0.0, 0.0, 0.938, 0.8361, 0.9558, 0.8361, 0.9558, 0.8361, 0.938, 0.8361, 0.0, 0.0, 0.0, 0.0, 0.0, 0.0, 0.0, 0.0, 0.0, 0.0, 0.0, 0.0, 0.0, 0.0, 0.0, 0.0, 0.0, 0.0, 0.0, 0.0, 0.0, 0.0, 0.0, 0.0, 0.9558, 0.8361, 0.9558, 0.8725, 0.9558, 0.8725, 0.9558, 0.8361, 0.0, 0.0, 0.0, 0.0, 0.0, 0.0, 0.0, 0.0])
me_plane_002.use_remesh_fix_poles = True
me_plane_002.use_remesh_preserve_attributes = False
me_plane_002.update()

# ---- objects
ob_plane = bpy.data.objects.new('Plane', me_plane_002)

# ---- transforms, parenting, visibility, modifiers, constraints
ob_plane.location = (0.0, 0.0, 0.0)
_m = ob_plane.modifiers.new('Subdivision', 'SUBSURF')
_m.levels = 2

# ---- collection membership
scene.collection.objects.link(ob_plane)

# ---- scene / render settings (as saved in the file)
scene.frame_start = 1; scene.frame_end = 250; scene.frame_set(1)
scene.render.engine = 'BLENDER_EEVEE_NEXT'
scene.cycles.sampling_pattern = 'TABULATED_SOBOL'
scene.cycles.use_light_tree = False
scene.eevee.use_gtao = True
scene.view_settings.view_transform = 'Filmic'
bpy.context.view_layer.update()

# ---- added for rendering (the .blend has no active camera and no usable light): camera, sun
cam_auto = bpy.data.cameras.new('AutoCamera')
cam_auto.lens = 50.0
cam_auto.sensor_width = 36.0
cam_auto.clip_end = 1000.0
ob_auto_camera = bpy.data.objects.new('AutoCamera', cam_auto)
scene.collection.objects.link(ob_auto_camera)
ob_auto_camera.location = (6.37997, -7.65596, 5.03048)
ob_auto_camera.rotation_euler = (1.09748, -7.21219e-08, 0.694738)
scene.camera = ob_auto_camera
light_auto_sun = bpy.data.lights.new('AutoSun', 'SUN')
light_auto_sun.energy = 3.0
light_auto_sun.angle = 0.0523599
ob_auto_sun = bpy.data.objects.new('AutoSun', light_auto_sun)
scene.collection.objects.link(ob_auto_sun)
ob_auto_sun.rotation_euler = (0.872665, 0.174533, 0.523599)
bpy.context.view_layer.update()
